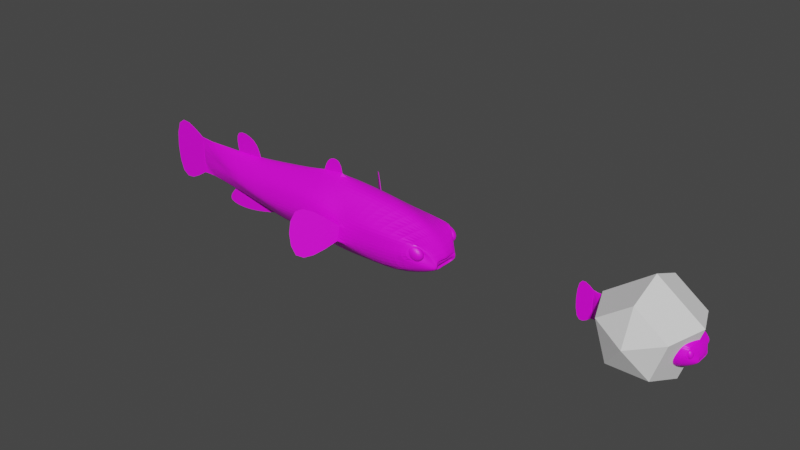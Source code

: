 # Source: Puff.blend  (saved by Blender 2.91.10; exported with 4.5.12 LTS)
import bpy
from mathutils import Matrix  # noqa: F401  (used for matrix-valued properties, if any)

bpy.ops.wm.read_factory_settings(use_empty=True)
scene = bpy.context.scene
scene.name = 'Scene'

# ---- collections
col_collection = bpy.data.collections.new('Collection'); scene.collection.children.link(col_collection)

# ---- images (referenced by path relative to the original .blend; pixels are not part of the script)
import os
ASSET_DIR = os.environ.get("B2B_ASSET_DIR", "")  # directory of the original .blend (textures are referenced by path, not embedded)
HERE = os.path.dirname(os.path.abspath(__file__))  # packed textures are extracted next to this script under _unpacked/

def load_image(name, relpath, width, height, colorspace="sRGB"):
    """Load a texture the original file referenced (path relative to the .blend, or extracted next to this script)."""
    p = next((c for c in (os.path.join(HERE, relpath), os.path.join(ASSET_DIR, relpath)) if relpath and os.path.exists(c)), "")
    if p:
        img = bpy.data.images.load(p, check_existing=True)
        img.name = name
    else:  # same state as the original file: an image datablock whose file is absent (Cycles renders it pink)
        img = bpy.data.images.new(name, width, height)
        img.source = "FILE"
        img.filepath = "//" + (relpath or name)
    img.colorspace_settings.name = colorspace
    return img
img_pufferfishtexture_png = load_image('pufferFishTexture.png', 'pufferFishTexture.png', 1024, 1024, 'sRGB')

# ---- materials (node trees are filled in below, after node groups)
mat_material = bpy.data.materials.new('Material')
mat_material.use_transparent_shadow = False

# ---- material node trees
mat_material.use_nodes = True; mat_material.node_tree.nodes.clear()
_N = mat_material.node_tree.nodes; _L = mat_material.node_tree.links
n0 = _N.new('ShaderNodeBsdfPrincipled'); n0.name = 'Principled BSDF'; n0.location = (10, 300)
n0.distribution = 'GGX'
n0.subsurface_method = 'BURLEY'
n0.inputs[3].default_value = 1.45
n0.inputs[27].default_value = (0.0, 0.0, 0.0, 1.0)
n0.inputs[28].default_value = 1.0
n1 = _N.new('ShaderNodeOutputMaterial'); n1.name = 'Material Output'; n1.location = (300, 300)
n2 = _N.new('ShaderNodeTexImage'); n2.name = 'Image Texture'; n2.location = (-280, 280)
n2.image = img_pufferfishtexture_png
_L.new(n0.outputs[0], n1.inputs[0])
_L.new(n2.outputs[0], n0.inputs[0])
n1.is_active_output = True

# ---- world
world_world = bpy.data.worlds.new('World'); scene.world = world_world
world_world.use_nodes = True; world_world.node_tree.nodes.clear()
_N = world_world.node_tree.nodes; _L = world_world.node_tree.links
n0 = _N.new('ShaderNodeOutputWorld'); n0.name = 'World Output'; n0.location = (300, 300)
n1 = _N.new('ShaderNodeBackground'); n1.name = 'Background'; n1.location = (10, 300)
n1.inputs[0].default_value = (0.05088, 0.05088, 0.05088, 1.0)
_L.new(n1.outputs[0], n0.inputs[0])
n0.is_active_output = True
world_world.color = (0.05088, 0.05088, 0.05088)
world_world.use_sun_shadow = False
world_world.sun_shadow_jitter_overblur = 0.0

# ---- meshes
me_cube_001 = bpy.data.meshes.new('Cube.001')
me_cube_001.from_pydata([(-2.865, -0.2875, -0.2501), (-2.865, -0.2751, 0.08154), (2.721, -0.2921, -0.3775), (2.708, -0.2389, -0.4147), (2.033, -0.6717, -0.4106), (1.765, -0.4986, -0.7163), (2.631, -0.2877, -0.33), (2.627, -0.2731, -0.1638), (2.553, -0.2354, -0.4028), (-3.83, -0.07969, -0.1469), (-3.83, -0.07971, 0.1459), (-1.615, -0.425, 0.24), (-1.178, -0.361, -0.5431), (-0.6796, -0.3564, -0.5143), (-0.4239, -0.5015, 0.365), (0.01299, -0.4264, -0.5451), (0.1154, -0.5174, 0.3138), (0.436, -0.4543, -0.5809), (0.5214, -0.5205, 0.2243), (-0.3617, 0.006453, 1.02), (-0.05887, 0.006575, 1.047), (-2.865, -0.3378, -0.1559), (-2.865, -0.3313, -0.0109), (2.65, -0.2796, -0.216), (2.657, -0.2853, -0.2717), (-3.596, -0.09623, -0.05833), (-3.596, -0.09623, 0.04277), (-1.623, -0.4813, -0.02719), (-1.623, -0.499, -0.304), (-0.4347, -0.5833, 0.1572), (-0.4694, -0.6259, -0.1748), (0.09862, -0.62, 0.1087), (0.06414, -0.668, -0.2305), (0.5103, -0.6475, -0.004367), (0.4734, -0.6845, -0.3304), (-0.2493, -1.329, 0.761), (-0.2029, -1.414, -0.9921), (2.299, -0.5033, 0.1282), (1.148, -0.6391, 0.2545), (2.461, -0.4433, -0.02523), (1.108, -0.6346, -0.01283), (1.11, -0.6454, -0.2788), (2.461, -0.445, -0.05518), (2.459, -0.4459, -0.06057), (2.221, -0.587, -0.04348), (2.261, -0.547, 0.04456), (2.402, -0.5807, 0.2752), (2.692, -0.2751, -0.2682), (2.695, -0.2802, -0.3372), (2.689, -0.285, -0.3588), (2.236, -0.7343, -0.1475), (2.324, -0.6476, 0.07572), (-3.1, -0.05724, -0.5007), (2.447, -0.1672, 0.2238), (1.549, -0.2285, 0.5161), (2.021, -0.1165, -0.7553), (-2.968, -0.06016, 0.3787), (2.744, -0.07531, -0.2664), (2.695, -0.07878, -0.4216), (2.643, -0.0789, -0.316), (2.605, -0.0744, -0.2115), (2.543, -0.07432, -0.4166), (-4.208, -0.02134, -0.4013), (-4.208, -0.02134, 0.4013), (-1.68, -0.1881, -0.7005), (-2.144, -0.1652, 0.39), (-0.4167, -0.2275, 0.5905), (-0.9083, -0.2098, -0.7189), (-0.002417, -0.2573, 0.6135), (0.13, -0.2186, -0.8355), (0.5165, -0.2463, 0.6489), (0.7753, -0.1938, -0.8787), (2.638, -0.07755, -0.2803), (2.624, -0.07601, -0.2455), (2.297, -0.401, 0.08291), (2.334, -0.348, -0.04248), (2.346, -0.3884, -0.154), (2.404, -0.4293, 0.09017), (2.484, -0.3941, -0.03357), (2.456, -0.4254, -0.1457), (2.438, -0.5063, 0.1017), (2.538, -0.5097, -0.01799), (2.495, -0.507, -0.1416), (2.381, -0.5799, 0.1067), (2.461, -0.611, -0.01329), (2.444, -0.5793, -0.1488), (2.345, -0.4957, -0.2023), (2.263, -0.6106, 0.1037), (2.295, -0.6451, -0.02165), (2.332, -0.6026, -0.156), (2.262, -0.5133, 0.1456), (2.151, -0.5882, 0.09938), (2.133, -0.61, -0.02792), (2.216, -0.5721, -0.1604), (2.115, -0.5216, 0.09486), (2.078, -0.5169, -0.03108), (2.171, -0.4999, -0.1618), (2.177, -0.442, 0.08736), (2.165, -0.4039, -0.04063), (2.227, -0.4214, -0.1578), (-2.865, 0.2875, -0.2501), (-2.865, 0.2751, 0.08154), (2.721, 0.2921, -0.3775), (2.708, 0.2389, -0.4147), (-3.187, -1.895e-10, -0.5138), (-3.006, -4.087e-10, 0.4111), (2.762, 0.0, -0.2582), (1.718, 0.0, 0.5605), (2.688, -2.464e-10, -0.4108), (2.462, 0.0, 0.1956), (2.033, 0.6717, -0.4106), (1.765, 0.4986, -0.7163), (2.019, -9.112e-09, -0.801), (2.647, -5.941e-11, -0.3038), (2.631, 0.2877, -0.33), (2.537, -1.176e-09, -0.4054), (2.595, -6.979e-12, -0.2246), (2.627, 0.2731, -0.1638), (2.553, 0.2354, -0.4028), (-4.208, 0.0, -0.427), (-3.83, 0.07969, -0.1469), (-3.83, 0.07971, 0.1459), (-4.208, 0.0, 0.427), (-5.101, 0.0, -1.018), (-5.101, 0.0, 1.018), (-1.615, 0.425, 0.24), (-1.178, 0.361, -0.5431), (-1.877, -5.611e-08, -0.7144), (-2.341, -2.116e-09, 0.4446), (-3.552, 0.0, -0.9007), (-2.784, -1.829e-09, -0.9527), (-3.096, -6.38e-11, 0.9656), (-2.455, -1.081e-09, 0.8338), (-0.6796, 0.3564, -0.5143), (-0.4661, -8.891e-11, 0.7219), (-0.4239, 0.5015, 0.365), (-0.9327, -3.699e-08, -0.8243), (0.01299, 0.4264, -0.5451), (0.01478, 1.322e-09, 0.771), (0.1154, 0.5174, 0.3138), (0.1335, -9.372e-09, -0.8664), (0.436, 0.4543, -0.5809), (0.5472, 2.31e-09, 0.6622), (0.5214, 0.5205, 0.2243), (0.8511, -8.252e-09, -0.83), (-2.865, 0.3378, -0.1559), (-2.865, 0.3313, -0.0109), (2.612, -1.983e-11, -0.2507), (2.629, -3.773e-11, -0.277), (2.65, 0.2796, -0.216), (2.657, 0.2853, -0.2717), (-3.596, 0.09623, -0.05833), (-3.596, 0.09623, 0.04277), (-1.623, 0.4813, -0.02719), (-1.623, 0.499, -0.304), (-0.4347, 0.5833, 0.1572), (-0.4694, 0.6259, -0.1748), (0.09862, 0.62, 0.1087), (0.06414, 0.668, -0.2305), (0.5103, 0.6475, -0.004367), (0.4734, 0.6845, -0.3304), (-0.2493, 1.329, 0.761), (-0.2029, 1.414, -0.9921), (2.299, 0.5033, 0.1282), (1.148, 0.6391, 0.2545), (2.461, 0.4433, -0.02523), (1.108, 0.6346, -0.01283), (1.11, 0.6454, -0.2788), (2.461, 0.445, -0.05518), (2.459, 0.4459, -0.06057), (2.221, 0.587, -0.04348), (2.261, 0.547, 0.04456), (2.402, 0.5807, 0.2752), (2.692, 0.2751, -0.2682), (2.695, 0.2802, -0.3372), (2.689, 0.285, -0.3588), (2.236, 0.7343, -0.1475), (2.324, 0.6476, 0.07572), (-3.1, 0.05724, -0.5007), (2.447, 0.1672, 0.2238), (1.549, 0.2285, 0.5161), (2.021, 0.1165, -0.7553), (-2.968, 0.06016, 0.3787), (2.744, 0.07531, -0.2664), (2.695, 0.07878, -0.4216), (2.643, 0.0789, -0.316), (2.605, 0.0744, -0.2115), (2.543, 0.07432, -0.4166), (-4.208, 0.02134, -0.4013), (-4.208, 0.02134, 0.4013), (-1.68, 0.1881, -0.7005), (-2.144, 0.1652, 0.39), (-0.4165, 0.2275, 0.592), (-0.9083, 0.2098, -0.7189), (-0.002417, 0.2573, 0.6135), (0.13, 0.2186, -0.8355), (0.5165, 0.2463, 0.6489), (0.7753, 0.1938, -0.8787), (2.638, 0.07755, -0.2803), (2.624, 0.07601, -0.2455), (2.297, 0.401, 0.08291), (2.334, 0.348, -0.04248), (2.346, 0.3884, -0.154), (2.404, 0.4293, 0.09017), (2.484, 0.3941, -0.03357), (2.456, 0.4254, -0.1457), (2.438, 0.5063, 0.1017), (2.538, 0.5097, -0.01799), (2.495, 0.507, -0.1416), (2.381, 0.5799, 0.1067), (2.461, 0.611, -0.01329), (2.444, 0.5793, -0.1488), (2.345, 0.4957, -0.2023), (2.263, 0.6106, 0.1037), (2.295, 0.6451, -0.02165), (2.332, 0.6026, -0.156), (2.262, 0.5133, 0.1456), (2.151, 0.5882, 0.09938), (2.133, 0.61, -0.02792), (2.216, 0.5721, -0.1604), (2.115, 0.5216, 0.09486), (2.078, 0.5169, -0.03108), (2.171, 0.4999, -0.1618), (2.177, 0.442, 0.08736), (2.165, 0.4039, -0.04063), (2.227, 0.4214, -0.1578)], [], [(56, 105, 122, 63), (58, 108, 115, 61), (27, 11, 1, 22), (65, 56, 1, 11), (53, 54, 38, 46), (71, 55, 5, 17), (49, 2, 6, 24), (22, 1, 10, 26), (57, 106, 109, 53), (3, 2, 4, 5), (58, 3, 5, 55), (73, 60, 7, 23), (61, 59, 6, 8), (2, 3, 8, 6), (57, 47, 7, 60), (62, 63, 122, 119), (52, 0, 9, 62), (52, 64, 12, 0), (66, 65, 11, 14), (29, 14, 11, 27), (31, 16, 14, 29), (68, 66, 14, 16), (64, 67, 13, 12), (70, 68, 16, 18), (33, 18, 16, 31), (67, 69, 15, 13), (40, 38, 18, 33), (54, 70, 18, 38), (69, 71, 17, 15), (134, 138, 20, 19), (5, 41, 34, 17), (41, 40, 33, 34), (17, 34, 32, 15), (34, 33, 31, 32), (15, 32, 30, 13), (32, 31, 29, 30), (13, 30, 28, 12), (30, 29, 27, 28), (59, 72, 24, 6), (72, 73, 23, 24), (2, 49, 50, 4), (0, 21, 25, 9), (21, 22, 26, 25), (47, 48, 23, 7), (48, 49, 24, 23), (4, 50, 41, 5), (12, 28, 21, 0), (28, 27, 22, 21), (33, 34, 36, 35), (43, 42, 45, 44), (37, 45, 42, 39), (46, 38, 40, 51), (41, 50, 51, 40), (37, 39, 47, 46), (39, 42, 48, 47), (42, 43, 49, 48), (43, 44, 50, 49), (44, 45, 51, 50), (45, 37, 46, 51), (148, 147, 73, 72), (113, 148, 72, 59), (140, 144, 71, 69), (107, 142, 70, 54), (136, 140, 69, 67), (142, 138, 68, 70), (127, 136, 67, 64), (138, 134, 66, 68), (134, 128, 65, 66), (104, 127, 64, 52), (104, 52, 62, 119), (9, 25, 26, 10, 63, 62), (106, 57, 60, 116), (115, 113, 59, 61), (147, 116, 60, 73), (108, 58, 55, 112), (47, 57, 53, 46), (144, 112, 55, 71), (109, 107, 54, 53), (128, 105, 56, 65), (3, 58, 61, 8), (1, 56, 63, 10), (86, 76, 79), (75, 74, 77, 78), (76, 75, 78, 79), (74, 90, 77), (86, 79, 82), (78, 77, 80, 81), (79, 78, 81, 82), (77, 90, 80), (86, 82, 85), (81, 80, 83, 84), (82, 81, 84, 85), (80, 90, 83), (86, 85, 89), (84, 83, 87, 88), (85, 84, 88, 89), (83, 90, 87), (86, 89, 93), (88, 87, 91, 92), (89, 88, 92, 93), (87, 90, 91), (91, 90, 94), (86, 93, 96), (92, 91, 94, 95), (93, 92, 95, 96), (96, 95, 98, 99), (94, 90, 97), (86, 96, 99), (95, 94, 97, 98), (99, 98, 75, 76), (97, 90, 74), (86, 99, 76), (98, 97, 74, 75), (182, 189, 122, 105), (184, 187, 115, 108), (153, 146, 101, 125), (191, 125, 101, 182), (179, 172, 164, 180), (197, 141, 111, 181), (175, 150, 114, 102), (146, 152, 121, 101), (183, 179, 109, 106), (103, 111, 110, 102), (184, 181, 111, 103), (199, 149, 117, 186), (187, 118, 114, 185), (102, 114, 118, 103), (183, 186, 117, 173), (188, 119, 122, 189), (178, 188, 120, 100), (119, 123, 124, 122), (178, 100, 126, 190), (192, 135, 125, 191), (155, 153, 125, 135), (127, 130, 129, 104), (105, 131, 132, 128), (157, 155, 135, 139), (194, 139, 135, 192), (190, 126, 133, 193), (196, 143, 139, 194), (159, 157, 139, 143), (193, 133, 137, 195), (166, 159, 143, 164), (180, 164, 143, 196), (195, 137, 141, 197), (111, 141, 160, 167), (167, 160, 159, 166), (141, 137, 158, 160), (160, 158, 157, 159), (137, 133, 156, 158), (158, 156, 155, 157), (133, 126, 154, 156), (156, 154, 153, 155), (185, 114, 150, 198), (198, 150, 149, 199), (102, 110, 176, 175), (100, 120, 151, 145), (145, 151, 152, 146), (173, 117, 149, 174), (174, 149, 150, 175), (110, 111, 167, 176), (126, 100, 145, 154), (154, 145, 146, 153), (159, 161, 162, 160), (169, 170, 171, 168), (163, 165, 168, 171), (172, 177, 166, 164), (167, 166, 177, 176), (163, 172, 173, 165), (165, 173, 174, 168), (168, 174, 175, 169), (169, 175, 176, 170), (170, 176, 177, 171), (171, 177, 172, 163), (148, 198, 199, 147), (113, 185, 198, 148), (140, 195, 197, 144), (107, 180, 196, 142), (136, 193, 195, 140), (142, 196, 194, 138), (127, 190, 193, 136), (138, 194, 192, 134), (134, 192, 191, 128), (104, 178, 190, 127), (104, 119, 188, 178), (120, 188, 189, 121, 152, 151), (106, 116, 186, 183), (115, 187, 185, 113), (147, 199, 186, 116), (108, 112, 181, 184), (173, 172, 179, 183), (144, 197, 181, 112), (109, 179, 180, 107), (128, 191, 182, 105), (103, 118, 187, 184), (101, 121, 189, 182), (212, 205, 202), (201, 204, 203, 200), (202, 205, 204, 201), (200, 203, 216), (212, 208, 205), (204, 207, 206, 203), (205, 208, 207, 204), (203, 206, 216), (212, 211, 208), (207, 210, 209, 206), (208, 211, 210, 207), (206, 209, 216), (212, 215, 211), (210, 214, 213, 209), (211, 215, 214, 210), (209, 213, 216), (212, 219, 215), (214, 218, 217, 213), (215, 219, 218, 214), (213, 217, 216), (217, 220, 216), (212, 222, 219), (218, 221, 220, 217), (219, 222, 221, 218), (222, 225, 224, 221), (220, 223, 216), (212, 225, 222), (221, 224, 223, 220), (225, 202, 201, 224), (223, 200, 216), (212, 202, 225), (224, 201, 200, 223)])
_uv = me_cube_001.uv_layers.new(name='UVMap')
_uv.uv.foreach_set('vector', [0.576, 0.158, 0.5752, 0.1518, 0.5756, 0.006122, 0.5761, 0.008322, 0.7268, 0.9295, 0.732, 0.9418, 0.6869, 0.9461, 0.685, 0.9346, 0.6986, 0.3407, 0.655, 0.3425, 0.6068, 0.1761, 0.6354, 0.1772, 0.5904, 0.27, 0.576, 0.158, 0.6068, 0.1761, 0.655, 0.3425, 0.5881, 0.8525, 0.5888, 0.7532, 0.6778, 0.7036, 0.627, 0.8326, 0.8923, 0.3438, 0.8994, 0.4997, 0.8509, 0.4671, 0.844, 0.3, 0.6933, 0.9034, 0.7008, 0.9027, 0.6716, 0.9094, 0.6559, 0.9071, 0.6354, 0.1772, 0.6068, 0.1761, 0.6202, 0.05225, 0.6668, 0.08036, 0.5816, 0.9101, 0.5792, 0.9147, 0.5796, 0.8643, 0.5881, 0.8525, 0.7117, 0.9092, 0.7008, 0.9027, 0.7484, 0.8216, 0.8036, 0.8045, 0.7268, 0.9295, 0.7117, 0.9092, 0.8036, 0.8045, 0.8142, 0.8702, 0.6156, 0.9234, 0.6039, 0.9209, 0.6253, 0.9101, 0.6334, 0.908, 0.685, 0.9346, 0.6391, 0.9278, 0.6716, 0.9094, 0.6817, 0.9194, 0.7008, 0.9027, 0.7117, 0.9092, 0.6817, 0.9194, 0.6716, 0.9094, 0.5816, 0.9101, 0.6582, 0.9004, 0.6253, 0.9101, 0.6039, 0.9209, 0.7082, 0.006654, 0.5761, 0.008322, 0.5756, 0.006122, 0.7165, 0.004105, 0.7723, 0.1365, 0.7209, 0.1748, 0.6749, 0.05053, 0.7082, 0.006654, 0.7723, 0.1365, 0.8094, 0.3228, 0.788, 0.3928, 0.7209, 0.1748, 0.6143, 0.4985, 0.5904, 0.27, 0.655, 0.3425, 0.6612, 0.4993, 0.6905, 0.4983, 0.6612, 0.4993, 0.655, 0.3425, 0.6986, 0.3407, 0.6968, 0.5683, 0.6668, 0.5699, 0.6612, 0.4993, 0.6905, 0.4983, 0.6143, 0.5538, 0.6143, 0.4985, 0.6612, 0.4993, 0.6668, 0.5699, 0.8961, 0.03128, 0.8894, 0.1299, 0.8548, 0.1568, 0.8622, 0.09317, 0.6096, 0.6223, 0.6143, 0.5538, 0.6668, 0.5699, 0.6765, 0.6236, 0.7105, 0.6223, 0.6765, 0.6236, 0.6668, 0.5699, 0.6968, 0.5683, 0.8894, 0.1299, 0.8899, 0.2634, 0.8457, 0.2456, 0.8548, 0.1568, 0.7106, 0.699, 0.6778, 0.7036, 0.6765, 0.6236, 0.7105, 0.6223, 0.5888, 0.7532, 0.6096, 0.6223, 0.6765, 0.6236, 0.6778, 0.7036, 0.8899, 0.2634, 0.8923, 0.3438, 0.844, 0.3, 0.8457, 0.2456, 0.0238, 0.1385, 0.02256, 0.0775, 0.05823, 0.08252, 0.05951, 0.1209, 0.8036, 0.8045, 0.7442, 0.7016, 0.7525, 0.6185, 0.7983, 0.6139, 0.7442, 0.7016, 0.7106, 0.699, 0.7105, 0.6223, 0.7525, 0.6185, 0.7983, 0.6139, 0.7525, 0.6185, 0.742, 0.5647, 0.7951, 0.5556, 0.7525, 0.6185, 0.7105, 0.6223, 0.6968, 0.5683, 0.742, 0.5647, 0.7951, 0.5556, 0.742, 0.5647, 0.735, 0.4935, 0.7911, 0.4606, 0.742, 0.5647, 0.6968, 0.5683, 0.6905, 0.4983, 0.735, 0.4935, 0.7911, 0.4606, 0.735, 0.4935, 0.7446, 0.3392, 0.788, 0.3928, 0.735, 0.4935, 0.6905, 0.4983, 0.6986, 0.3407, 0.7446, 0.3392, 0.6391, 0.9278, 0.6277, 0.9257, 0.6559, 0.9071, 0.6716, 0.9094, 0.6277, 0.9257, 0.6156, 0.9234, 0.6334, 0.908, 0.6559, 0.9071, 0.7008, 0.9027, 0.6933, 0.9034, 0.7033, 0.8253, 0.7484, 0.8216, 0.7209, 0.1748, 0.6887, 0.1769, 0.6849, 0.07999, 0.6749, 0.05053, 0.6887, 0.1769, 0.6354, 0.1772, 0.6668, 0.08036, 0.6849, 0.07999, 0.6582, 0.9004, 0.6858, 0.9021, 0.6334, 0.908, 0.6253, 0.9101, 0.6858, 0.9021, 0.6933, 0.9034, 0.6559, 0.9071, 0.6334, 0.908, 0.7484, 0.8216, 0.7033, 0.8253, 0.7442, 0.7016, 0.8036, 0.8045, 0.788, 0.3928, 0.7446, 0.3392, 0.6887, 0.1769, 0.7209, 0.1748, 0.7446, 0.3392, 0.6986, 0.3407, 0.6354, 0.1772, 0.6887, 0.1769, 0.009356, 0.129, 0.0153, 0.08776, 0.1396, 0.002201, 0.1396, 0.2239, 0.6445, 0.856, 0.6427, 0.856, 0.6649, 0.8338, 0.6799, 0.8323, 0.6493, 0.8357, 0.6649, 0.8338, 0.6427, 0.856, 0.6376, 0.8551, 0.627, 0.8326, 0.6778, 0.7036, 0.7106, 0.699, 0.667, 0.8246, 0.7442, 0.7016, 0.7033, 0.8253, 0.667, 0.8246, 0.7106, 0.699, 0.6493, 0.8357, 0.6376, 0.8551, 0.6582, 0.9004, 0.627, 0.8326, 0.6376, 0.8551, 0.6427, 0.856, 0.6858, 0.9021, 0.6582, 0.9004, 0.6427, 0.856, 0.6445, 0.856, 0.6933, 0.9034, 0.6858, 0.9021, 0.6445, 0.856, 0.6799, 0.8323, 0.7033, 0.8253, 0.6933, 0.9034, 0.6799, 0.8323, 0.6649, 0.8338, 0.667, 0.8246, 0.7033, 0.8253, 0.6649, 0.8338, 0.6493, 0.8357, 0.627, 0.8326, 0.667, 0.8246, 0.6206, 0.933, 0.6106, 0.9302, 0.6156, 0.9234, 0.6277, 0.9257, 0.6308, 0.9357, 0.6206, 0.933, 0.6277, 0.9257, 0.6391, 0.9278, 0.9178, 0.2642, 0.9167, 0.3539, 0.8923, 0.3438, 0.8899, 0.2634, 0.5737, 0.7762, 0.5777, 0.6282, 0.6096, 0.6223, 0.5888, 0.7532, 0.9195, 0.1281, 0.9178, 0.2642, 0.8899, 0.2634, 0.8894, 0.1299, 0.5777, 0.6282, 0.5738, 0.5552, 0.6143, 0.5538, 0.6096, 0.6223, 0.921, 0.00655, 0.9195, 0.1281, 0.8894, 0.1299, 0.8961, 0.03128, 0.5738, 0.5552, 0.5798, 0.4901, 0.6143, 0.4985, 0.6143, 0.5538, 0.5798, 0.4901, 0.5793, 0.2413, 0.5904, 0.27, 0.6143, 0.4985, 0.777, 0.1233, 0.8265, 0.2912, 0.8094, 0.3228, 0.7723, 0.1365, 0.777, 0.1233, 0.7723, 0.1365, 0.7082, 0.006654, 0.7165, 0.004105, 0.6749, 0.05053, 0.6849, 0.07999, 0.6668, 0.08036, 0.6202, 0.05225, 0.5761, 0.008322, 0.7082, 0.006654, 0.5792, 0.9147, 0.5816, 0.9101, 0.6039, 0.9209, 0.6018, 0.9275, 0.6869, 0.9461, 0.6308, 0.9357, 0.6391, 0.9278, 0.685, 0.9346, 0.6106, 0.9302, 0.6018, 0.9275, 0.6039, 0.9209, 0.6156, 0.9234, 0.732, 0.9418, 0.7268, 0.9295, 0.8142, 0.8702, 0.8265, 0.8833, 0.6582, 0.9004, 0.5816, 0.9101, 0.5881, 0.8525, 0.627, 0.8326, 0.9167, 0.3539, 0.915, 0.4996, 0.8994, 0.4997, 0.8923, 0.3438, 0.5796, 0.8643, 0.5737, 0.7762, 0.5888, 0.7532, 0.5881, 0.8525, 0.5793, 0.2413, 0.5752, 0.1518, 0.576, 0.158, 0.5904, 0.27, 0.7117, 0.9092, 0.7268, 0.9295, 0.685, 0.9346, 0.6817, 0.9194, 0.6068, 0.1761, 0.576, 0.158, 0.5761, 0.008322, 0.6202, 0.05225, 0.2113, 0.7, 0.2295, 0.7729, 0.193, 0.7729, 0.2295, 0.8459, 0.2295, 0.9189, 0.193, 0.9189, 0.193, 0.8459, 0.2295, 0.7729, 0.2295, 0.8459, 0.193, 0.8459, 0.193, 0.7729, 0.2295, 0.9189, 0.2113, 0.9919, 0.193, 0.9189, 0.1748, 0.7, 0.193, 0.7729, 0.1565, 0.7729, 0.193, 0.8459, 0.193, 0.9189, 0.1565, 0.9189, 0.1565, 0.8459, 0.193, 0.7729, 0.193, 0.8459, 0.1565, 0.8459, 0.1565, 0.7729, 0.193, 0.9189, 0.1748, 0.9919, 0.1565, 0.9189, 0.1383, 0.7, 0.1565, 0.7729, 0.1201, 0.7729, 0.1565, 0.8459, 0.1565, 0.9189, 0.1201, 0.9189, 0.1201, 0.8459, 0.1565, 0.7729, 0.1565, 0.8459, 0.1201, 0.8459, 0.1201, 0.7729, 0.1565, 0.9189, 0.1383, 0.9919, 0.1201, 0.9189, 0.1018, 0.7, 0.1201, 0.7729, 0.08357, 0.7729, 0.1201, 0.8459, 0.1201, 0.9189, 0.08357, 0.9189, 0.08357, 0.8459, 0.1201, 0.7729, 0.1201, 0.8459, 0.08357, 0.8459, 0.08357, 0.7729, 0.1201, 0.9189, 0.1018, 0.9919, 0.08357, 0.9189, 0.06533, 0.7, 0.08357, 0.7729, 0.04709, 0.7729, 0.08357, 0.8459, 0.08357, 0.9189, 0.04709, 0.9189, 0.04709, 0.8459, 0.08357, 0.7729, 0.08357, 0.8459, 0.04709, 0.8459, 0.04709, 0.7729, 0.08357, 0.9189, 0.06533, 0.9919, 0.04709, 0.9189, 0.04709, 0.9189, 0.02885, 0.9919, 0.0106, 0.9189, 0.02885, 0.7, 0.04709, 0.7729, 0.0106, 0.7729, 0.04709, 0.8459, 0.04709, 0.9189, 0.0106, 0.9189, 0.0106, 0.8459, 0.04709, 0.7729, 0.04709, 0.8459, 0.0106, 0.8459, 0.0106, 0.7729, 0.3025, 0.7729, 0.3025, 0.8459, 0.266, 0.8459, 0.266, 0.7729, 0.3025, 0.9189, 0.2842, 0.9919, 0.266, 0.9189, 0.2842, 0.7, 0.3025, 0.7729, 0.266, 0.7729, 0.3025, 0.8459, 0.3025, 0.9189, 0.266, 0.9189, 0.266, 0.8459, 0.266, 0.7729, 0.266, 0.8459, 0.2295, 0.8459, 0.2295, 0.7729, 0.266, 0.9189, 0.2478, 0.9919, 0.2295, 0.9189, 0.2478, 0.7, 0.266, 0.7729, 0.2295, 0.7729, 0.266, 0.8459, 0.266, 0.9189, 0.2295, 0.9189, 0.2295, 0.8459, 0.5652, 0.1539, 0.5648, 0.004156, 0.5653, 0.00193, 0.566, 0.1477, 0.4144, 0.9254, 0.4563, 0.9306, 0.4544, 0.9421, 0.4093, 0.9377, 0.4427, 0.3366, 0.5058, 0.1732, 0.5343, 0.172, 0.4862, 0.3384, 0.5509, 0.2659, 0.4862, 0.3384, 0.5343, 0.172, 0.5652, 0.1539, 0.5531, 0.8485, 0.5143, 0.8285, 0.4635, 0.6996, 0.5525, 0.7492, 0.9414, 0.3444, 0.9908, 0.3018, 0.9798, 0.4687, 0.9305, 0.5001, 0.448, 0.8993, 0.4854, 0.9031, 0.4697, 0.9054, 0.4405, 0.8986, 0.5058, 0.1732, 0.4742, 0.0763, 0.5207, 0.04816, 0.5343, 0.172, 0.5596, 0.9061, 0.5531, 0.8485, 0.5617, 0.8603, 0.5621, 0.9106, 0.4296, 0.9052, 0.3377, 0.8005, 0.3929, 0.8175, 0.4405, 0.8986, 0.4144, 0.9254, 0.3271, 0.8661, 0.3377, 0.8005, 0.4296, 0.9052, 0.5256, 0.9194, 0.5079, 0.904, 0.5159, 0.906, 0.5374, 0.9169, 0.4563, 0.9306, 0.4596, 0.9153, 0.4697, 0.9054, 0.5021, 0.9237, 0.4405, 0.8986, 0.4697, 0.9054, 0.4596, 0.9153, 0.4296, 0.9052, 0.5596, 0.9061, 0.5374, 0.9169, 0.5159, 0.906, 0.4831, 0.8964, 0.4327, 0.002722, 0.4244, 0.0001987, 0.5653, 0.00193, 0.5648, 0.004156, 0.3689, 0.1326, 0.4327, 0.002722, 0.466, 0.04652, 0.4202, 0.1708, 0.01425, 0.0842, 0.1271, 0.009583, 0.1271, 0.2667, 0.01425, 0.192, 0.3689, 0.1326, 0.4202, 0.1708, 0.3533, 0.3888, 0.3319, 0.3189, 0.5272, 0.4945, 0.4802, 0.4952, 0.4862, 0.3384, 0.5509, 0.2659, 0.4508, 0.4942, 0.4427, 0.3366, 0.4862, 0.3384, 0.4802, 0.4952, 0.01739, 0.02787, 0.06519, 0.1362, 0.07402, 0.2329, 0.0185, 0.1952, 0.01915, 0.06922, 0.08999, 0.06552, 0.06469, 0.1442, 0.01428, 0.1532, 0.4446, 0.5642, 0.4508, 0.4942, 0.4802, 0.4952, 0.4746, 0.5658, 0.5271, 0.5498, 0.4746, 0.5658, 0.4802, 0.4952, 0.5272, 0.4945, 0.9453, 0.03189, 0.9777, 0.09459, 0.9835, 0.1584, 0.9495, 0.1307, 0.5317, 0.6183, 0.4649, 0.6196, 0.4746, 0.5658, 0.5271, 0.5498, 0.4308, 0.6182, 0.4446, 0.5642, 0.4746, 0.5658, 0.4649, 0.6196, 0.9495, 0.1307, 0.9835, 0.1584, 0.9904, 0.2473, 0.9458, 0.2641, 0.4307, 0.695, 0.4308, 0.6182, 0.4649, 0.6196, 0.4635, 0.6996, 0.5525, 0.7492, 0.4635, 0.6996, 0.4649, 0.6196, 0.5317, 0.6183, 0.9458, 0.2641, 0.9904, 0.2473, 0.9908, 0.3018, 0.9414, 0.3444, 0.3377, 0.8005, 0.3431, 0.6098, 0.3888, 0.6145, 0.3972, 0.6976, 0.3972, 0.6976, 0.3888, 0.6145, 0.4308, 0.6182, 0.4307, 0.695, 0.3431, 0.6098, 0.3463, 0.5516, 0.3994, 0.5607, 0.3888, 0.6145, 0.3888, 0.6145, 0.3994, 0.5607, 0.4446, 0.5642, 0.4308, 0.6182, 0.3463, 0.5516, 0.3503, 0.4566, 0.4063, 0.4894, 0.3994, 0.5607, 0.3994, 0.5607, 0.4063, 0.4894, 0.4508, 0.4942, 0.4446, 0.5642, 0.3503, 0.4566, 0.3533, 0.3888, 0.3967, 0.3352, 0.4063, 0.4894, 0.4063, 0.4894, 0.3967, 0.3352, 0.4427, 0.3366, 0.4508, 0.4942, 0.5021, 0.9237, 0.4697, 0.9054, 0.4854, 0.9031, 0.5136, 0.9217, 0.5136, 0.9217, 0.4854, 0.9031, 0.5079, 0.904, 0.5256, 0.9194, 0.4405, 0.8986, 0.3929, 0.8175, 0.438, 0.8212, 0.448, 0.8993, 0.4202, 0.1708, 0.466, 0.04652, 0.4561, 0.07595, 0.4524, 0.1729, 0.4524, 0.1729, 0.4561, 0.07595, 0.4742, 0.0763, 0.5058, 0.1732, 0.4831, 0.8964, 0.5159, 0.906, 0.5079, 0.904, 0.4555, 0.898, 0.4555, 0.898, 0.5079, 0.904, 0.4854, 0.9031, 0.448, 0.8993, 0.3929, 0.8175, 0.3377, 0.8005, 0.3972, 0.6976, 0.438, 0.8212, 0.3533, 0.3888, 0.4202, 0.1708, 0.4524, 0.1729, 0.3967, 0.3352, 0.3967, 0.3352, 0.4524, 0.1729, 0.5058, 0.1732, 0.4427, 0.3366, 0.006863, 0.1085, 0.1371, 0.01359, 0.1371, 0.2353, 0.0128, 0.1498, 0.4968, 0.8519, 0.4614, 0.8283, 0.4763, 0.8298, 0.4985, 0.852, 0.492, 0.8317, 0.5037, 0.851, 0.4985, 0.852, 0.4763, 0.8298, 0.5143, 0.8285, 0.4743, 0.8206, 0.4307, 0.695, 0.4635, 0.6996, 0.3972, 0.6976, 0.4307, 0.695, 0.4743, 0.8206, 0.438, 0.8212, 0.492, 0.8317, 0.5143, 0.8285, 0.4831, 0.8964, 0.5037, 0.851, 0.5037, 0.851, 0.4831, 0.8964, 0.4555, 0.898, 0.4985, 0.852, 0.4985, 0.852, 0.4555, 0.898, 0.448, 0.8993, 0.4968, 0.8519, 0.4968, 0.8519, 0.448, 0.8993, 0.438, 0.8212, 0.4614, 0.8283, 0.4614, 0.8283, 0.438, 0.8212, 0.4743, 0.8206, 0.4763, 0.8298, 0.4763, 0.8298, 0.4743, 0.8206, 0.5143, 0.8285, 0.492, 0.8317, 0.5207, 0.9289, 0.5136, 0.9217, 0.5256, 0.9194, 0.5306, 0.9261, 0.5105, 0.9317, 0.5021, 0.9237, 0.5136, 0.9217, 0.5207, 0.9289, 0.9178, 0.2642, 0.9458, 0.2641, 0.9414, 0.3444, 0.9167, 0.3539, 0.5676, 0.7722, 0.5525, 0.7492, 0.5317, 0.6183, 0.5637, 0.6241, 0.9195, 0.1281, 0.9495, 0.1307, 0.9458, 0.2641, 0.9178, 0.2642, 0.5637, 0.6241, 0.5317, 0.6183, 0.5271, 0.5498, 0.5676, 0.5512, 0.921, 0.00655, 0.9453, 0.03189, 0.9495, 0.1307, 0.9195, 0.1281, 0.5676, 0.5512, 0.5271, 0.5498, 0.5272, 0.4945, 0.5616, 0.486, 0.5616, 0.486, 0.5272, 0.4945, 0.5509, 0.2659, 0.5619, 0.2372, 0.3642, 0.1194, 0.3689, 0.1326, 0.3319, 0.3189, 0.3148, 0.2873, 0.3642, 0.1194, 0.4244, 0.0001987, 0.4327, 0.002722, 0.3689, 0.1326, 0.466, 0.04652, 0.4327, 0.002722, 0.5648, 0.004156, 0.5207, 0.04816, 0.4742, 0.0763, 0.4561, 0.07595, 0.5621, 0.9106, 0.5394, 0.9234, 0.5374, 0.9169, 0.5596, 0.9061, 0.4544, 0.9421, 0.4563, 0.9306, 0.5021, 0.9237, 0.5105, 0.9317, 0.5306, 0.9261, 0.5256, 0.9194, 0.5374, 0.9169, 0.5394, 0.9234, 0.4093, 0.9377, 0.3148, 0.8792, 0.3271, 0.8661, 0.4144, 0.9254, 0.4831, 0.8964, 0.5143, 0.8285, 0.5531, 0.8485, 0.5596, 0.9061, 0.9167, 0.3539, 0.9414, 0.3444, 0.9305, 0.5001, 0.915, 0.4996, 0.5617, 0.8603, 0.5531, 0.8485, 0.5525, 0.7492, 0.5676, 0.7722, 0.5619, 0.2372, 0.5509, 0.2659, 0.5652, 0.1539, 0.566, 0.1477, 0.4296, 0.9052, 0.4596, 0.9153, 0.4563, 0.9306, 0.4144, 0.9254, 0.5343, 0.172, 0.5207, 0.04816, 0.5648, 0.004156, 0.5652, 0.1539, 0.2113, 0.7, 0.193, 0.7729, 0.2295, 0.7729, 0.2295, 0.8459, 0.193, 0.8459, 0.193, 0.9189, 0.2295, 0.9189, 0.2295, 0.7729, 0.193, 0.7729, 0.193, 0.8459, 0.2295, 0.8459, 0.2295, 0.9189, 0.193, 0.9189, 0.2113, 0.9919, 0.1748, 0.7, 0.1565, 0.7729, 0.193, 0.7729, 0.193, 0.8459, 0.1565, 0.8459, 0.1565, 0.9189, 0.193, 0.9189, 0.193, 0.7729, 0.1565, 0.7729, 0.1565, 0.8459, 0.193, 0.8459, 0.193, 0.9189, 0.1565, 0.9189, 0.1748, 0.9919, 0.1383, 0.7, 0.1201, 0.7729, 0.1565, 0.7729, 0.1565, 0.8459, 0.1201, 0.8459, 0.1201, 0.9189, 0.1565, 0.9189, 0.1565, 0.7729, 0.1201, 0.7729, 0.1201, 0.8459, 0.1565, 0.8459, 0.1565, 0.9189, 0.1201, 0.9189, 0.1383, 0.9919, 0.1018, 0.7, 0.08357, 0.7729, 0.1201, 0.7729, 0.1201, 0.8459, 0.08357, 0.8459, 0.08357, 0.9189, 0.1201, 0.9189, 0.1201, 0.7729, 0.08357, 0.7729, 0.08357, 0.8459, 0.1201, 0.8459, 0.1201, 0.9189, 0.08357, 0.9189, 0.1018, 0.9919, 0.06533, 0.7, 0.04709, 0.7729, 0.08357, 0.7729, 0.08357, 0.8459, 0.04709, 0.8459, 0.04709, 0.9189, 0.08357, 0.9189, 0.08357, 0.7729, 0.04709, 0.7729, 0.04709, 0.8459, 0.08357, 0.8459, 0.08357, 0.9189, 0.04709, 0.9189, 0.06533, 0.9919, 0.04709, 0.9189, 0.0106, 0.9189, 0.02885, 0.9919, 0.02885, 0.7, 0.0106, 0.7729, 0.04709, 0.7729, 0.04709, 0.8459, 0.0106, 0.8459, 0.0106, 0.9189, 0.04709, 0.9189, 0.04709, 0.7729, 0.0106, 0.7729, 0.0106, 0.8459, 0.04709, 0.8459, 0.3025, 0.7729, 0.266, 0.7729, 0.266, 0.8459, 0.3025, 0.8459, 0.3025, 0.9189, 0.266, 0.9189, 0.2842, 0.9919, 0.2842, 0.7, 0.266, 0.7729, 0.3025, 0.7729, 0.3025, 0.8459, 0.266, 0.8459, 0.266, 0.9189, 0.3025, 0.9189, 0.266, 0.7729, 0.2295, 0.7729, 0.2295, 0.8459, 0.266, 0.8459, 0.266, 0.9189, 0.2295, 0.9189, 0.2478, 0.9919, 0.2478, 0.7, 0.2295, 0.7729, 0.266, 0.7729, 0.266, 0.8459, 0.2295, 0.8459, 0.2295, 0.9189, 0.266, 0.9189])
me_cube_001.materials.append(mat_material)
me_cube_001.use_remesh_fix_poles = True
me_cube_001.use_remesh_preserve_attributes = False
me_cube_001.use_mirror_vertex_groups = False
me_cube_001.update()
me_sphere = bpy.data.meshes.new('Sphere')
me_sphere.from_pydata([(0.0, 0.7071, 0.7071), (0.0, 1.0, -4.371e-08), (0.0, 0.7071, -0.7071), (0.6725, 0.2185, 0.7071), (0.9511, 0.309, -4.371e-08), (0.6725, 0.2185, -0.7071), (0.4156, -0.5721, 0.7071), (0.5878, -0.809, -4.371e-08), (0.4156, -0.5721, -0.7071), (-5.139e-08, -1.581e-07, 1.0), (-0.4156, -0.5721, 0.7071), (-0.5878, -0.809, -4.371e-08), (-0.4156, -0.5721, -0.7071), (-0.6725, 0.2185, 0.7071), (-0.9511, 0.309, -4.371e-08), (-0.6725, 0.2185, -0.7071), (0.0, -8.742e-08, -1.0)], [], [(2, 1, 4, 5), (0, 9, 3), (16, 2, 5), (1, 0, 3, 4), (3, 9, 6), (16, 5, 8), (4, 3, 6, 7), (5, 4, 7, 8), (8, 7, 11, 12), (6, 9, 10), (16, 8, 12), (7, 6, 10, 11), (12, 11, 14, 15), (10, 9, 13), (16, 12, 15), (11, 10, 13, 14), (15, 14, 1, 2), (13, 9, 0), (16, 15, 2), (14, 13, 0, 1)])
_uv = me_sphere.uv_layers.new(name='UVMap')
_uv.uv.foreach_set('vector', [0.6, 0.25, 0.6, 0.5, 0.4, 0.5, 0.4, 0.25, 0.6, 0.75, 0.5, 1.0, 0.4, 0.75, 0.5, 0.0, 0.6, 0.25, 0.4, 0.25, 0.6, 0.5, 0.6, 0.75, 0.4, 0.75, 0.4, 0.5, 0.4, 0.75, 0.3, 1.0, 0.2, 0.75, 0.3, 0.0, 0.4, 0.25, 0.2, 0.25, 0.4, 0.5, 0.4, 0.75, 0.2, 0.75, 0.2, 0.5, 0.4, 0.25, 0.4, 0.5, 0.2, 0.5, 0.2, 0.25, 0.2, 0.25, 0.2, 0.5, 0.0, 0.5, 2.98e-08, 0.25, 0.2, 0.75, 0.1, 1.0, 2.98e-08, 0.75, 0.1, 0.0, 0.2, 0.25, 2.98e-08, 0.25, 0.2, 0.5, 0.2, 0.75, 2.98e-08, 0.75, 0.0, 0.5, 1.0, 0.25, 1.0, 0.5, 0.8, 0.5, 0.8, 0.25, 1.0, 0.75, 0.9, 1.0, 0.8, 0.75, 0.9, 0.0, 1.0, 0.25, 0.8, 0.25, 1.0, 0.5, 1.0, 0.75, 0.8, 0.75, 0.8, 0.5, 0.8, 0.25, 0.8, 0.5, 0.6, 0.5, 0.6, 0.25, 0.8, 0.75, 0.7, 1.0, 0.6, 0.75, 0.7, 0.0, 0.8, 0.25, 0.6, 0.25, 0.8, 0.5, 0.8, 0.75, 0.6, 0.75, 0.6, 0.5])
me_sphere.use_remesh_fix_poles = True
me_sphere.use_remesh_preserve_attributes = False
me_sphere.use_mirror_vertex_groups = False
me_sphere.update()
me_cube_002 = bpy.data.meshes.new('Cube.002')
me_cube_002.from_pydata([(-2.865, -0.2318, -0.2116), (-2.865, -0.2219, 0.03429), (2.721, -0.1918, -0.2703), (2.708, -0.1569, -0.2921), (2.033, -0.4411, -0.2897), (1.765, -0.3275, -0.469), (2.631, -0.1889, -0.2425), (2.627, -0.1794, -0.1451), (2.553, -0.1546, -0.2851), (-3.83, -0.06425, -0.1351), (-3.83, -0.06426, 0.08201), (-1.615, -0.3427, 0.1518), (-1.178, -0.2911, -0.429), (-0.6796, -0.2873, -0.4076), (-0.4239, -0.4044, 0.2445), (0.01299, -0.3438, -0.4305), (0.1154, -0.4172, 0.2065), (0.436, -0.3663, -0.457), (0.5214, -0.4673, 0.1402), (-0.5048, 0.005215, 0.6549), (0.08423, 0.005313, 0.6749), (-2.865, -0.2724, -0.1418), (-2.865, -0.2671, -0.03427), (2.65, -0.1836, -0.1756), (2.657, -0.1874, -0.2083), (-3.596, -0.07758, -0.06945), (-3.596, -0.07759, 0.00553), (-1.623, -0.3881, -0.04636), (-1.623, -0.4024, -0.2517), (-0.4347, -0.4703, 0.09043), (-0.4694, -0.5047, -0.1559), (0.09862, -0.4999, 0.05444), (0.06414, -0.5386, -0.1972), (0.5103, -0.5221, -0.02943), (0.4734, -0.552, -0.2713), (-1.074, -0.7082, 0.2967), (-1.028, -0.7534, -0.5205), (2.299, -0.3305, 0.02617), (1.148, -0.5153, 0.1626), (2.461, -0.2911, -0.06377), (1.108, -0.5117, -0.0357), (1.11, -0.5204, -0.233), (2.461, -0.2922, -0.08133), (2.459, -0.2929, -0.0845), (2.221, -0.3855, -0.07447), (2.261, -0.3592, -0.02285), (2.402, -0.3814, 0.1124), (2.692, -0.1807, -0.2062), (2.695, -0.184, -0.2467), (2.689, -0.1871, -0.2594), (2.236, -0.4822, -0.1355), (2.324, -0.4253, -0.004576), (-3.1, -0.04614, -0.3975), (2.447, -0.1098, 0.08225), (1.549, -0.1843, 0.3566), (2.021, -0.07653, -0.4919), (-2.968, -0.0485, 0.2547), (2.744, -0.04945, -0.2052), (2.695, -0.05173, -0.2962), (2.643, -0.0518, -0.2343), (2.605, -0.04885, -0.173), (2.543, -0.0488, -0.2933), (-4.208, -0.01719, -0.3238), (-4.208, -0.0172, 0.2714), (-1.68, -0.1517, -0.5458), (-2.144, -0.1332, 0.2631), (-0.4167, -0.1834, 0.4118), (-0.9083, -0.1692, -0.5594), (-0.002417, -0.2075, 0.4288), (0.13, -0.1763, -0.6459), (0.5165, -0.1986, 0.4551), (0.7753, -0.1562, -0.6779), (2.638, -0.05092, -0.2134), (2.624, -0.04991, -0.193), (2.297, -0.2634, -0.0003596), (2.334, -0.2286, -0.07389), (2.346, -0.2551, -0.1393), (2.404, -0.282, 0.003897), (2.484, -0.2588, -0.06866), (2.456, -0.2794, -0.1344), (2.438, -0.3325, 0.01064), (2.538, -0.3348, -0.05953), (2.495, -0.3329, -0.132), (2.381, -0.3809, 0.01359), (2.461, -0.4013, -0.05677), (2.444, -0.3804, -0.1362), (2.345, -0.3255, -0.1676), (2.263, -0.401, 0.01182), (2.295, -0.4236, -0.06167), (2.332, -0.3957, -0.1404), (2.262, -0.3371, 0.03638), (2.151, -0.3863, 0.009299), (2.133, -0.4006, -0.06535), (2.216, -0.3757, -0.143), (2.115, -0.3426, 0.006645), (2.078, -0.3395, -0.0672), (2.171, -0.3283, -0.1438), (2.177, -0.2903, 0.002249), (2.165, -0.2652, -0.0728), (2.227, -0.2767, -0.1415), (-2.865, 0.2318, -0.2116), (-2.865, 0.2219, 0.03429), (2.721, 0.1919, -0.2703), (2.708, 0.1569, -0.2921), (-3.187, 1.116e-05, -0.4073), (-3.248, 1.116e-05, 0.2787), (2.762, 1.116e-05, -0.2004), (1.718, 1.116e-05, 0.3895), (2.688, 1.116e-05, -0.2899), (2.462, 1.116e-05, 0.06571), (2.033, 0.4412, -0.2897), (1.765, 0.3275, -0.469), (2.019, 1.116e-05, -0.5186), (2.647, 1.116e-05, -0.2271), (2.631, 0.1889, -0.2425), (2.537, 1.116e-05, -0.2867), (2.595, 1.116e-05, -0.1807), (2.627, 0.1794, -0.1451), (2.553, 0.1546, -0.2851), (-4.208, 1.116e-05, -0.3429), (-3.83, 0.06427, -0.1351), (-3.83, 0.06428, 0.08201), (-4.208, 1.116e-05, 0.2905), (-5.301, 1.116e-05, -0.6296), (-5.301, 1.116e-05, 0.5772), (-1.615, 0.3427, 0.1518), (-1.178, 0.2911, -0.429), (-1.877, 1.112e-05, -0.556), (-2.099, 1.116e-05, 0.3036), (-3.552, 1.116e-05, -0.6942), (-2.784, 1.116e-05, -0.7328), (-3.096, 1.116e-05, 0.4719), (-2.455, 1.116e-05, 0.4247), (-0.6796, 0.2874, -0.4076), (-1.196, 1.117e-05, 0.3662), (-0.4239, 0.4044, 0.2445), (-0.9327, 1.113e-05, -0.6375), (0.01299, 0.3438, -0.4305), (0.4826, 1.116e-05, 0.459), (0.1154, 0.4172, 0.2065), (0.1335, 1.116e-05, -0.6688), (0.436, 0.3663, -0.457), (0.8225, 1.117e-05, 0.4405), (0.5214, 0.4673, 0.1402), (0.8511, 1.116e-05, -0.6417), (-2.865, 0.2724, -0.1418), (-2.865, 0.2671, -0.03427), (2.612, 1.116e-05, -0.196), (2.629, 1.116e-05, -0.2114), (2.65, 0.1836, -0.1756), (2.657, 0.1874, -0.2083), (-3.596, 0.07761, -0.06945), (-3.596, 0.07761, 0.00553), (-1.623, 0.3881, -0.04636), (-1.623, 0.4024, -0.2517), (-0.4347, 0.4703, 0.09043), (-0.4694, 0.5047, -0.1559), (0.09862, 0.5, 0.05444), (0.06414, 0.5386, -0.1972), (0.5103, 0.5221, -0.02943), (0.4734, 0.552, -0.2713), (-1.074, 0.7082, 0.2967), (-1.028, 0.7535, -0.5205), (2.299, 0.3305, 0.02617), (1.148, 0.5153, 0.1626), (2.461, 0.2911, -0.06377), (1.108, 0.5117, -0.0357), (1.11, 0.5204, -0.233), (2.461, 0.2923, -0.08133), (2.459, 0.2929, -0.0845), (2.221, 0.3856, -0.07447), (2.261, 0.3593, -0.02285), (2.402, 0.3814, 0.1124), (2.692, 0.1807, -0.2062), (2.695, 0.184, -0.2467), (2.689, 0.1872, -0.2594), (2.236, 0.4822, -0.1355), (2.324, 0.4253, -0.004576), (-3.1, 0.04616, -0.3975), (2.447, 0.1098, 0.08225), (1.549, 0.1843, 0.3566), (2.021, 0.07655, -0.4919), (-2.968, 0.04852, 0.2547), (2.744, 0.04947, -0.2052), (2.695, 0.05175, -0.2962), (2.643, 0.05183, -0.2343), (2.605, 0.04887, -0.173), (2.543, 0.04882, -0.2933), (-4.208, 0.01722, -0.3238), (-4.208, 0.01722, 0.2714), (-1.68, 0.1517, -0.5458), (-2.144, 0.1332, 0.2631), (-0.4165, 0.1834, 0.4129), (-0.9083, 0.1692, -0.5594), (-0.002417, 0.2075, 0.4288), (0.13, 0.1763, -0.6459), (0.5165, 0.1986, 0.4551), (0.7753, 0.1563, -0.6779), (2.638, 0.05094, -0.2134), (2.624, 0.04993, -0.193), (2.297, 0.2634, -0.0003596), (2.334, 0.2286, -0.07389), (2.346, 0.2551, -0.1393), (2.404, 0.282, 0.003897), (2.484, 0.2588, -0.06866), (2.456, 0.2794, -0.1344), (2.438, 0.3325, 0.01064), (2.538, 0.3348, -0.05953), (2.495, 0.333, -0.132), (2.381, 0.3809, 0.01359), (2.461, 0.4013, -0.05677), (2.444, 0.3804, -0.1362), (2.345, 0.3256, -0.1676), (2.263, 0.401, 0.01182), (2.295, 0.4237, -0.06167), (2.332, 0.3958, -0.1404), (2.262, 0.3371, 0.03638), (2.151, 0.3863, 0.009299), (2.133, 0.4006, -0.06535), (2.216, 0.3757, -0.143), (2.115, 0.3426, 0.006645), (2.078, 0.3395, -0.0672), (2.171, 0.3283, -0.1438), (2.177, 0.2903, 0.002249), (2.165, 0.2653, -0.0728), (2.227, 0.2767, -0.1415)], [], [(56, 105, 122, 63), (58, 108, 115, 61), (27, 11, 1, 22), (65, 56, 1, 11), (53, 54, 38, 46), (71, 55, 5, 17), (49, 2, 6, 24), (22, 1, 10, 26), (57, 106, 109, 53), (3, 2, 4, 5), (58, 3, 5, 55), (73, 60, 7, 23), (61, 59, 6, 8), (2, 3, 8, 6), (57, 47, 7, 60), (62, 63, 122, 119), (52, 0, 9, 62), (52, 64, 12, 0), (66, 65, 11, 14), (29, 14, 11, 27), (31, 16, 14, 29), (68, 66, 14, 16), (64, 67, 13, 12), (70, 68, 16, 18), (33, 18, 16, 31), (67, 69, 15, 13), (40, 38, 18, 33), (54, 70, 18, 38), (69, 71, 17, 15), (134, 138, 20, 19), (5, 41, 34, 17), (41, 40, 33, 34), (17, 34, 32, 15), (34, 33, 31, 32), (15, 32, 30, 13), (32, 31, 29, 30), (13, 30, 28, 12), (30, 29, 27, 28), (59, 72, 24, 6), (72, 73, 23, 24), (2, 49, 50, 4), (0, 21, 25, 9), (21, 22, 26, 25), (47, 48, 23, 7), (48, 49, 24, 23), (4, 50, 41, 5), (12, 28, 21, 0), (28, 27, 22, 21), (33, 34, 36, 35), (43, 42, 45, 44), (37, 45, 42, 39), (46, 38, 40, 51), (41, 50, 51, 40), (37, 39, 47, 46), (39, 42, 48, 47), (42, 43, 49, 48), (43, 44, 50, 49), (44, 45, 51, 50), (45, 37, 46, 51), (148, 147, 73, 72), (113, 148, 72, 59), (140, 144, 71, 69), (107, 142, 70, 54), (136, 140, 69, 67), (142, 138, 68, 70), (127, 136, 67, 64), (138, 134, 66, 68), (134, 128, 65, 66), (104, 127, 64, 52), (104, 52, 62, 119), (9, 25, 26, 10, 63, 62), (106, 57, 60, 116), (115, 113, 59, 61), (147, 116, 60, 73), (108, 58, 55, 112), (47, 57, 53, 46), (144, 112, 55, 71), (109, 107, 54, 53), (128, 105, 56, 65), (3, 58, 61, 8), (1, 56, 63, 10), (86, 76, 79), (75, 74, 77, 78), (76, 75, 78, 79), (74, 90, 77), (86, 79, 82), (78, 77, 80, 81), (79, 78, 81, 82), (77, 90, 80), (86, 82, 85), (81, 80, 83, 84), (82, 81, 84, 85), (80, 90, 83), (86, 85, 89), (84, 83, 87, 88), (85, 84, 88, 89), (83, 90, 87), (86, 89, 93), (88, 87, 91, 92), (89, 88, 92, 93), (87, 90, 91), (91, 90, 94), (86, 93, 96), (92, 91, 94, 95), (93, 92, 95, 96), (96, 95, 98, 99), (94, 90, 97), (86, 96, 99), (95, 94, 97, 98), (99, 98, 75, 76), (97, 90, 74), (86, 99, 76), (98, 97, 74, 75), (182, 189, 122, 105), (184, 187, 115, 108), (153, 146, 101, 125), (191, 125, 101, 182), (179, 172, 164, 180), (197, 141, 111, 181), (175, 150, 114, 102), (146, 152, 121, 101), (183, 179, 109, 106), (103, 111, 110, 102), (184, 181, 111, 103), (199, 149, 117, 186), (187, 118, 114, 185), (102, 114, 118, 103), (183, 186, 117, 173), (188, 119, 122, 189), (178, 188, 120, 100), (119, 123, 124, 122), (178, 100, 126, 190), (192, 135, 125, 191), (155, 153, 125, 135), (127, 130, 129, 104), (105, 131, 132, 128), (157, 155, 135, 139), (194, 139, 135, 192), (190, 126, 133, 193), (196, 143, 139, 194), (159, 157, 139, 143), (193, 133, 137, 195), (166, 159, 143, 164), (180, 164, 143, 196), (195, 137, 141, 197), (111, 141, 160, 167), (167, 160, 159, 166), (141, 137, 158, 160), (160, 158, 157, 159), (137, 133, 156, 158), (158, 156, 155, 157), (133, 126, 154, 156), (156, 154, 153, 155), (185, 114, 150, 198), (198, 150, 149, 199), (102, 110, 176, 175), (100, 120, 151, 145), (145, 151, 152, 146), (173, 117, 149, 174), (174, 149, 150, 175), (110, 111, 167, 176), (126, 100, 145, 154), (154, 145, 146, 153), (159, 161, 162, 160), (169, 170, 171, 168), (163, 165, 168, 171), (172, 177, 166, 164), (167, 166, 177, 176), (163, 172, 173, 165), (165, 173, 174, 168), (168, 174, 175, 169), (169, 175, 176, 170), (170, 176, 177, 171), (171, 177, 172, 163), (148, 198, 199, 147), (113, 185, 198, 148), (140, 195, 197, 144), (107, 180, 196, 142), (136, 193, 195, 140), (142, 196, 194, 138), (127, 190, 193, 136), (138, 194, 192, 134), (134, 192, 191, 128), (104, 178, 190, 127), (104, 119, 188, 178), (120, 188, 189, 121, 152, 151), (106, 116, 186, 183), (115, 187, 185, 113), (147, 199, 186, 116), (108, 112, 181, 184), (173, 172, 179, 183), (144, 197, 181, 112), (109, 179, 180, 107), (128, 191, 182, 105), (103, 118, 187, 184), (101, 121, 189, 182), (212, 205, 202), (201, 204, 203, 200), (202, 205, 204, 201), (200, 203, 216), (212, 208, 205), (204, 207, 206, 203), (205, 208, 207, 204), (203, 206, 216), (212, 211, 208), (207, 210, 209, 206), (208, 211, 210, 207), (206, 209, 216), (212, 215, 211), (210, 214, 213, 209), (211, 215, 214, 210), (209, 213, 216), (212, 219, 215), (214, 218, 217, 213), (215, 219, 218, 214), (213, 217, 216), (217, 220, 216), (212, 222, 219), (218, 221, 220, 217), (219, 222, 221, 218), (222, 225, 224, 221), (220, 223, 216), (212, 225, 222), (221, 224, 223, 220), (225, 202, 201, 224), (223, 200, 216), (212, 202, 225), (224, 201, 200, 223)])
_uv = me_cube_002.uv_layers.new(name='UVMap')
_uv.uv.foreach_set('vector', [0.576, 0.158, 0.5752, 0.1518, 0.5756, 0.006122, 0.5761, 0.008322, 0.7268, 0.9295, 0.732, 0.9418, 0.6869, 0.9461, 0.685, 0.9346, 0.6986, 0.3407, 0.655, 0.3425, 0.6068, 0.1761, 0.6354, 0.1772, 0.5904, 0.27, 0.576, 0.158, 0.6068, 0.1761, 0.655, 0.3425, 0.5881, 0.8525, 0.5888, 0.7532, 0.6778, 0.7036, 0.627, 0.8326, 0.8923, 0.3438, 0.8994, 0.4997, 0.8509, 0.4671, 0.844, 0.3, 0.6933, 0.9034, 0.7008, 0.9027, 0.6716, 0.9094, 0.6559, 0.9071, 0.6354, 0.1772, 0.6068, 0.1761, 0.6202, 0.05225, 0.6668, 0.08036, 0.5816, 0.9101, 0.5792, 0.9147, 0.5796, 0.8643, 0.5881, 0.8525, 0.7117, 0.9092, 0.7008, 0.9027, 0.7484, 0.8216, 0.8036, 0.8045, 0.7268, 0.9295, 0.7117, 0.9092, 0.8036, 0.8045, 0.8142, 0.8702, 0.6156, 0.9234, 0.6039, 0.9209, 0.6253, 0.9101, 0.6334, 0.908, 0.685, 0.9346, 0.6391, 0.9278, 0.6716, 0.9094, 0.6817, 0.9194, 0.7008, 0.9027, 0.7117, 0.9092, 0.6817, 0.9194, 0.6716, 0.9094, 0.5816, 0.9101, 0.6582, 0.9004, 0.6253, 0.9101, 0.6039, 0.9209, 0.7082, 0.006654, 0.5761, 0.008322, 0.5756, 0.006122, 0.7165, 0.004105, 0.7723, 0.1365, 0.7209, 0.1748, 0.6749, 0.05053, 0.7082, 0.006654, 0.7723, 0.1365, 0.8094, 0.3228, 0.788, 0.3928, 0.7209, 0.1748, 0.6143, 0.4985, 0.5904, 0.27, 0.655, 0.3425, 0.6612, 0.4993, 0.6905, 0.4983, 0.6612, 0.4993, 0.655, 0.3425, 0.6986, 0.3407, 0.6968, 0.5683, 0.6668, 0.5699, 0.6612, 0.4993, 0.6905, 0.4983, 0.6143, 0.5538, 0.6143, 0.4985, 0.6612, 0.4993, 0.6668, 0.5699, 0.8961, 0.03128, 0.8894, 0.1299, 0.8548, 0.1568, 0.8622, 0.09317, 0.6096, 0.6223, 0.6143, 0.5538, 0.6668, 0.5699, 0.6765, 0.6236, 0.7105, 0.6223, 0.6765, 0.6236, 0.6668, 0.5699, 0.6968, 0.5683, 0.8894, 0.1299, 0.8899, 0.2634, 0.8457, 0.2456, 0.8548, 0.1568, 0.7106, 0.699, 0.6778, 0.7036, 0.6765, 0.6236, 0.7105, 0.6223, 0.5888, 0.7532, 0.6096, 0.6223, 0.6765, 0.6236, 0.6778, 0.7036, 0.8899, 0.2634, 0.8923, 0.3438, 0.844, 0.3, 0.8457, 0.2456, 0.0238, 0.1385, 0.02256, 0.0775, 0.05823, 0.08252, 0.05951, 0.1209, 0.8036, 0.8045, 0.7442, 0.7016, 0.7525, 0.6185, 0.7983, 0.6139, 0.7442, 0.7016, 0.7106, 0.699, 0.7105, 0.6223, 0.7525, 0.6185, 0.7983, 0.6139, 0.7525, 0.6185, 0.742, 0.5647, 0.7951, 0.5556, 0.7525, 0.6185, 0.7105, 0.6223, 0.6968, 0.5683, 0.742, 0.5647, 0.7951, 0.5556, 0.742, 0.5647, 0.735, 0.4935, 0.7911, 0.4606, 0.742, 0.5647, 0.6968, 0.5683, 0.6905, 0.4983, 0.735, 0.4935, 0.7911, 0.4606, 0.735, 0.4935, 0.7446, 0.3392, 0.788, 0.3928, 0.735, 0.4935, 0.6905, 0.4983, 0.6986, 0.3407, 0.7446, 0.3392, 0.6391, 0.9278, 0.6277, 0.9257, 0.6559, 0.9071, 0.6716, 0.9094, 0.6277, 0.9257, 0.6156, 0.9234, 0.6334, 0.908, 0.6559, 0.9071, 0.7008, 0.9027, 0.6933, 0.9034, 0.7033, 0.8253, 0.7484, 0.8216, 0.7209, 0.1748, 0.6887, 0.1769, 0.6849, 0.07999, 0.6749, 0.05053, 0.6887, 0.1769, 0.6354, 0.1772, 0.6668, 0.08036, 0.6849, 0.07999, 0.6582, 0.9004, 0.6858, 0.9021, 0.6334, 0.908, 0.6253, 0.9101, 0.6858, 0.9021, 0.6933, 0.9034, 0.6559, 0.9071, 0.6334, 0.908, 0.7484, 0.8216, 0.7033, 0.8253, 0.7442, 0.7016, 0.8036, 0.8045, 0.788, 0.3928, 0.7446, 0.3392, 0.6887, 0.1769, 0.7209, 0.1748, 0.7446, 0.3392, 0.6986, 0.3407, 0.6354, 0.1772, 0.6887, 0.1769, 0.009356, 0.129, 0.0153, 0.08776, 0.1396, 0.002201, 0.1396, 0.2239, 0.6445, 0.856, 0.6427, 0.856, 0.6649, 0.8338, 0.6799, 0.8323, 0.6493, 0.8357, 0.6649, 0.8338, 0.6427, 0.856, 0.6376, 0.8551, 0.627, 0.8326, 0.6778, 0.7036, 0.7106, 0.699, 0.667, 0.8246, 0.7442, 0.7016, 0.7033, 0.8253, 0.667, 0.8246, 0.7106, 0.699, 0.6493, 0.8357, 0.6376, 0.8551, 0.6582, 0.9004, 0.627, 0.8326, 0.6376, 0.8551, 0.6427, 0.856, 0.6858, 0.9021, 0.6582, 0.9004, 0.6427, 0.856, 0.6445, 0.856, 0.6933, 0.9034, 0.6858, 0.9021, 0.6445, 0.856, 0.6799, 0.8323, 0.7033, 0.8253, 0.6933, 0.9034, 0.6799, 0.8323, 0.6649, 0.8338, 0.667, 0.8246, 0.7033, 0.8253, 0.6649, 0.8338, 0.6493, 0.8357, 0.627, 0.8326, 0.667, 0.8246, 0.6206, 0.933, 0.6106, 0.9302, 0.6156, 0.9234, 0.6277, 0.9257, 0.6308, 0.9357, 0.6206, 0.933, 0.6277, 0.9257, 0.6391, 0.9278, 0.9178, 0.2642, 0.9167, 0.3539, 0.8923, 0.3438, 0.8899, 0.2634, 0.5737, 0.7762, 0.5777, 0.6282, 0.6096, 0.6223, 0.5888, 0.7532, 0.9195, 0.1281, 0.9178, 0.2642, 0.8899, 0.2634, 0.8894, 0.1299, 0.5777, 0.6282, 0.5738, 0.5552, 0.6143, 0.5538, 0.6096, 0.6223, 0.921, 0.00655, 0.9195, 0.1281, 0.8894, 0.1299, 0.8961, 0.03128, 0.5738, 0.5552, 0.5798, 0.4901, 0.6143, 0.4985, 0.6143, 0.5538, 0.5798, 0.4901, 0.5793, 0.2413, 0.5904, 0.27, 0.6143, 0.4985, 0.777, 0.1233, 0.8265, 0.2912, 0.8094, 0.3228, 0.7723, 0.1365, 0.777, 0.1233, 0.7723, 0.1365, 0.7082, 0.006654, 0.7165, 0.004105, 0.6749, 0.05053, 0.6849, 0.07999, 0.6668, 0.08036, 0.6202, 0.05225, 0.5761, 0.008322, 0.7082, 0.006654, 0.5792, 0.9147, 0.5816, 0.9101, 0.6039, 0.9209, 0.6018, 0.9275, 0.6869, 0.9461, 0.6308, 0.9357, 0.6391, 0.9278, 0.685, 0.9346, 0.6106, 0.9302, 0.6018, 0.9275, 0.6039, 0.9209, 0.6156, 0.9234, 0.732, 0.9418, 0.7268, 0.9295, 0.8142, 0.8702, 0.8265, 0.8833, 0.6582, 0.9004, 0.5816, 0.9101, 0.5881, 0.8525, 0.627, 0.8326, 0.9167, 0.3539, 0.915, 0.4996, 0.8994, 0.4997, 0.8923, 0.3438, 0.5796, 0.8643, 0.5737, 0.7762, 0.5888, 0.7532, 0.5881, 0.8525, 0.5793, 0.2413, 0.5752, 0.1518, 0.576, 0.158, 0.5904, 0.27, 0.7117, 0.9092, 0.7268, 0.9295, 0.685, 0.9346, 0.6817, 0.9194, 0.6068, 0.1761, 0.576, 0.158, 0.5761, 0.008322, 0.6202, 0.05225, 0.2113, 0.7, 0.2295, 0.7729, 0.193, 0.7729, 0.2295, 0.8459, 0.2295, 0.9189, 0.193, 0.9189, 0.193, 0.8459, 0.2295, 0.7729, 0.2295, 0.8459, 0.193, 0.8459, 0.193, 0.7729, 0.2295, 0.9189, 0.2113, 0.9919, 0.193, 0.9189, 0.1748, 0.7, 0.193, 0.7729, 0.1565, 0.7729, 0.193, 0.8459, 0.193, 0.9189, 0.1565, 0.9189, 0.1565, 0.8459, 0.193, 0.7729, 0.193, 0.8459, 0.1565, 0.8459, 0.1565, 0.7729, 0.193, 0.9189, 0.1748, 0.9919, 0.1565, 0.9189, 0.1383, 0.7, 0.1565, 0.7729, 0.1201, 0.7729, 0.1565, 0.8459, 0.1565, 0.9189, 0.1201, 0.9189, 0.1201, 0.8459, 0.1565, 0.7729, 0.1565, 0.8459, 0.1201, 0.8459, 0.1201, 0.7729, 0.1565, 0.9189, 0.1383, 0.9919, 0.1201, 0.9189, 0.1018, 0.7, 0.1201, 0.7729, 0.08357, 0.7729, 0.1201, 0.8459, 0.1201, 0.9189, 0.08357, 0.9189, 0.08357, 0.8459, 0.1201, 0.7729, 0.1201, 0.8459, 0.08357, 0.8459, 0.08357, 0.7729, 0.1201, 0.9189, 0.1018, 0.9919, 0.08357, 0.9189, 0.06533, 0.7, 0.08357, 0.7729, 0.04709, 0.7729, 0.08357, 0.8459, 0.08357, 0.9189, 0.04709, 0.9189, 0.04709, 0.8459, 0.08357, 0.7729, 0.08357, 0.8459, 0.04709, 0.8459, 0.04709, 0.7729, 0.08357, 0.9189, 0.06533, 0.9919, 0.04709, 0.9189, 0.04709, 0.9189, 0.02885, 0.9919, 0.0106, 0.9189, 0.02885, 0.7, 0.04709, 0.7729, 0.0106, 0.7729, 0.04709, 0.8459, 0.04709, 0.9189, 0.0106, 0.9189, 0.0106, 0.8459, 0.04709, 0.7729, 0.04709, 0.8459, 0.0106, 0.8459, 0.0106, 0.7729, 0.3025, 0.7729, 0.3025, 0.8459, 0.266, 0.8459, 0.266, 0.7729, 0.3025, 0.9189, 0.2842, 0.9919, 0.266, 0.9189, 0.2842, 0.7, 0.3025, 0.7729, 0.266, 0.7729, 0.3025, 0.8459, 0.3025, 0.9189, 0.266, 0.9189, 0.266, 0.8459, 0.266, 0.7729, 0.266, 0.8459, 0.2295, 0.8459, 0.2295, 0.7729, 0.266, 0.9189, 0.2478, 0.9919, 0.2295, 0.9189, 0.2478, 0.7, 0.266, 0.7729, 0.2295, 0.7729, 0.266, 0.8459, 0.266, 0.9189, 0.2295, 0.9189, 0.2295, 0.8459, 0.5652, 0.1539, 0.5648, 0.004156, 0.5653, 0.00193, 0.566, 0.1477, 0.4144, 0.9254, 0.4563, 0.9306, 0.4544, 0.9421, 0.4093, 0.9377, 0.4427, 0.3366, 0.5058, 0.1732, 0.5343, 0.172, 0.4862, 0.3384, 0.5509, 0.2659, 0.4862, 0.3384, 0.5343, 0.172, 0.5652, 0.1539, 0.5531, 0.8485, 0.5143, 0.8285, 0.4635, 0.6996, 0.5525, 0.7492, 0.9414, 0.3444, 0.9908, 0.3018, 0.9798, 0.4687, 0.9305, 0.5001, 0.448, 0.8993, 0.4854, 0.9031, 0.4697, 0.9054, 0.4405, 0.8986, 0.5058, 0.1732, 0.4742, 0.0763, 0.5207, 0.04816, 0.5343, 0.172, 0.5596, 0.9061, 0.5531, 0.8485, 0.5617, 0.8603, 0.5621, 0.9106, 0.4296, 0.9052, 0.3377, 0.8005, 0.3929, 0.8175, 0.4405, 0.8986, 0.4144, 0.9254, 0.3271, 0.8661, 0.3377, 0.8005, 0.4296, 0.9052, 0.5256, 0.9194, 0.5079, 0.904, 0.5159, 0.906, 0.5374, 0.9169, 0.4563, 0.9306, 0.4596, 0.9153, 0.4697, 0.9054, 0.5021, 0.9237, 0.4405, 0.8986, 0.4697, 0.9054, 0.4596, 0.9153, 0.4296, 0.9052, 0.5596, 0.9061, 0.5374, 0.9169, 0.5159, 0.906, 0.4831, 0.8964, 0.4327, 0.002722, 0.4244, 0.0001987, 0.5653, 0.00193, 0.5648, 0.004156, 0.3689, 0.1326, 0.4327, 0.002722, 0.466, 0.04652, 0.4202, 0.1708, 0.01425, 0.0842, 0.1271, 0.009583, 0.1271, 0.2667, 0.01425, 0.192, 0.3689, 0.1326, 0.4202, 0.1708, 0.3533, 0.3888, 0.3319, 0.3189, 0.5272, 0.4945, 0.4802, 0.4952, 0.4862, 0.3384, 0.5509, 0.2659, 0.4508, 0.4942, 0.4427, 0.3366, 0.4862, 0.3384, 0.4802, 0.4952, 0.01739, 0.02787, 0.06519, 0.1362, 0.07402, 0.2329, 0.0185, 0.1952, 0.01915, 0.06922, 0.08999, 0.06552, 0.06469, 0.1442, 0.01428, 0.1532, 0.4446, 0.5642, 0.4508, 0.4942, 0.4802, 0.4952, 0.4746, 0.5658, 0.5271, 0.5498, 0.4746, 0.5658, 0.4802, 0.4952, 0.5272, 0.4945, 0.9453, 0.03189, 0.9777, 0.09459, 0.9835, 0.1584, 0.9495, 0.1307, 0.5317, 0.6183, 0.4649, 0.6196, 0.4746, 0.5658, 0.5271, 0.5498, 0.4308, 0.6182, 0.4446, 0.5642, 0.4746, 0.5658, 0.4649, 0.6196, 0.9495, 0.1307, 0.9835, 0.1584, 0.9904, 0.2473, 0.9458, 0.2641, 0.4307, 0.695, 0.4308, 0.6182, 0.4649, 0.6196, 0.4635, 0.6996, 0.5525, 0.7492, 0.4635, 0.6996, 0.4649, 0.6196, 0.5317, 0.6183, 0.9458, 0.2641, 0.9904, 0.2473, 0.9908, 0.3018, 0.9414, 0.3444, 0.3377, 0.8005, 0.3431, 0.6098, 0.3888, 0.6145, 0.3972, 0.6976, 0.3972, 0.6976, 0.3888, 0.6145, 0.4308, 0.6182, 0.4307, 0.695, 0.3431, 0.6098, 0.3463, 0.5516, 0.3994, 0.5607, 0.3888, 0.6145, 0.3888, 0.6145, 0.3994, 0.5607, 0.4446, 0.5642, 0.4308, 0.6182, 0.3463, 0.5516, 0.3503, 0.4566, 0.4063, 0.4894, 0.3994, 0.5607, 0.3994, 0.5607, 0.4063, 0.4894, 0.4508, 0.4942, 0.4446, 0.5642, 0.3503, 0.4566, 0.3533, 0.3888, 0.3967, 0.3352, 0.4063, 0.4894, 0.4063, 0.4894, 0.3967, 0.3352, 0.4427, 0.3366, 0.4508, 0.4942, 0.5021, 0.9237, 0.4697, 0.9054, 0.4854, 0.9031, 0.5136, 0.9217, 0.5136, 0.9217, 0.4854, 0.9031, 0.5079, 0.904, 0.5256, 0.9194, 0.4405, 0.8986, 0.3929, 0.8175, 0.438, 0.8212, 0.448, 0.8993, 0.4202, 0.1708, 0.466, 0.04652, 0.4561, 0.07595, 0.4524, 0.1729, 0.4524, 0.1729, 0.4561, 0.07595, 0.4742, 0.0763, 0.5058, 0.1732, 0.4831, 0.8964, 0.5159, 0.906, 0.5079, 0.904, 0.4555, 0.898, 0.4555, 0.898, 0.5079, 0.904, 0.4854, 0.9031, 0.448, 0.8993, 0.3929, 0.8175, 0.3377, 0.8005, 0.3972, 0.6976, 0.438, 0.8212, 0.3533, 0.3888, 0.4202, 0.1708, 0.4524, 0.1729, 0.3967, 0.3352, 0.3967, 0.3352, 0.4524, 0.1729, 0.5058, 0.1732, 0.4427, 0.3366, 0.006863, 0.1085, 0.1371, 0.01359, 0.1371, 0.2353, 0.0128, 0.1498, 0.4968, 0.8519, 0.4614, 0.8283, 0.4763, 0.8298, 0.4985, 0.852, 0.492, 0.8317, 0.5037, 0.851, 0.4985, 0.852, 0.4763, 0.8298, 0.5143, 0.8285, 0.4743, 0.8206, 0.4307, 0.695, 0.4635, 0.6996, 0.3972, 0.6976, 0.4307, 0.695, 0.4743, 0.8206, 0.438, 0.8212, 0.492, 0.8317, 0.5143, 0.8285, 0.4831, 0.8964, 0.5037, 0.851, 0.5037, 0.851, 0.4831, 0.8964, 0.4555, 0.898, 0.4985, 0.852, 0.4985, 0.852, 0.4555, 0.898, 0.448, 0.8993, 0.4968, 0.8519, 0.4968, 0.8519, 0.448, 0.8993, 0.438, 0.8212, 0.4614, 0.8283, 0.4614, 0.8283, 0.438, 0.8212, 0.4743, 0.8206, 0.4763, 0.8298, 0.4763, 0.8298, 0.4743, 0.8206, 0.5143, 0.8285, 0.492, 0.8317, 0.5207, 0.9289, 0.5136, 0.9217, 0.5256, 0.9194, 0.5306, 0.9261, 0.5105, 0.9317, 0.5021, 0.9237, 0.5136, 0.9217, 0.5207, 0.9289, 0.9178, 0.2642, 0.9458, 0.2641, 0.9414, 0.3444, 0.9167, 0.3539, 0.5676, 0.7722, 0.5525, 0.7492, 0.5317, 0.6183, 0.5637, 0.6241, 0.9195, 0.1281, 0.9495, 0.1307, 0.9458, 0.2641, 0.9178, 0.2642, 0.5637, 0.6241, 0.5317, 0.6183, 0.5271, 0.5498, 0.5676, 0.5512, 0.921, 0.00655, 0.9453, 0.03189, 0.9495, 0.1307, 0.9195, 0.1281, 0.5676, 0.5512, 0.5271, 0.5498, 0.5272, 0.4945, 0.5616, 0.486, 0.5616, 0.486, 0.5272, 0.4945, 0.5509, 0.2659, 0.5619, 0.2372, 0.3642, 0.1194, 0.3689, 0.1326, 0.3319, 0.3189, 0.3148, 0.2873, 0.3642, 0.1194, 0.4244, 0.0001987, 0.4327, 0.002722, 0.3689, 0.1326, 0.466, 0.04652, 0.4327, 0.002722, 0.5648, 0.004156, 0.5207, 0.04816, 0.4742, 0.0763, 0.4561, 0.07595, 0.5621, 0.9106, 0.5394, 0.9234, 0.5374, 0.9169, 0.5596, 0.9061, 0.4544, 0.9421, 0.4563, 0.9306, 0.5021, 0.9237, 0.5105, 0.9317, 0.5306, 0.9261, 0.5256, 0.9194, 0.5374, 0.9169, 0.5394, 0.9234, 0.4093, 0.9377, 0.3148, 0.8792, 0.3271, 0.8661, 0.4144, 0.9254, 0.4831, 0.8964, 0.5143, 0.8285, 0.5531, 0.8485, 0.5596, 0.9061, 0.9167, 0.3539, 0.9414, 0.3444, 0.9305, 0.5001, 0.915, 0.4996, 0.5617, 0.8603, 0.5531, 0.8485, 0.5525, 0.7492, 0.5676, 0.7722, 0.5619, 0.2372, 0.5509, 0.2659, 0.5652, 0.1539, 0.566, 0.1477, 0.4296, 0.9052, 0.4596, 0.9153, 0.4563, 0.9306, 0.4144, 0.9254, 0.5343, 0.172, 0.5207, 0.04816, 0.5648, 0.004156, 0.5652, 0.1539, 0.2113, 0.7, 0.193, 0.7729, 0.2295, 0.7729, 0.2295, 0.8459, 0.193, 0.8459, 0.193, 0.9189, 0.2295, 0.9189, 0.2295, 0.7729, 0.193, 0.7729, 0.193, 0.8459, 0.2295, 0.8459, 0.2295, 0.9189, 0.193, 0.9189, 0.2113, 0.9919, 0.1748, 0.7, 0.1565, 0.7729, 0.193, 0.7729, 0.193, 0.8459, 0.1565, 0.8459, 0.1565, 0.9189, 0.193, 0.9189, 0.193, 0.7729, 0.1565, 0.7729, 0.1565, 0.8459, 0.193, 0.8459, 0.193, 0.9189, 0.1565, 0.9189, 0.1748, 0.9919, 0.1383, 0.7, 0.1201, 0.7729, 0.1565, 0.7729, 0.1565, 0.8459, 0.1201, 0.8459, 0.1201, 0.9189, 0.1565, 0.9189, 0.1565, 0.7729, 0.1201, 0.7729, 0.1201, 0.8459, 0.1565, 0.8459, 0.1565, 0.9189, 0.1201, 0.9189, 0.1383, 0.9919, 0.1018, 0.7, 0.08357, 0.7729, 0.1201, 0.7729, 0.1201, 0.8459, 0.08357, 0.8459, 0.08357, 0.9189, 0.1201, 0.9189, 0.1201, 0.7729, 0.08357, 0.7729, 0.08357, 0.8459, 0.1201, 0.8459, 0.1201, 0.9189, 0.08357, 0.9189, 0.1018, 0.9919, 0.06533, 0.7, 0.04709, 0.7729, 0.08357, 0.7729, 0.08357, 0.8459, 0.04709, 0.8459, 0.04709, 0.9189, 0.08357, 0.9189, 0.08357, 0.7729, 0.04709, 0.7729, 0.04709, 0.8459, 0.08357, 0.8459, 0.08357, 0.9189, 0.04709, 0.9189, 0.06533, 0.9919, 0.04709, 0.9189, 0.0106, 0.9189, 0.02885, 0.9919, 0.02885, 0.7, 0.0106, 0.7729, 0.04709, 0.7729, 0.04709, 0.8459, 0.0106, 0.8459, 0.0106, 0.9189, 0.04709, 0.9189, 0.04709, 0.7729, 0.0106, 0.7729, 0.0106, 0.8459, 0.04709, 0.8459, 0.3025, 0.7729, 0.266, 0.7729, 0.266, 0.8459, 0.3025, 0.8459, 0.3025, 0.9189, 0.266, 0.9189, 0.2842, 0.9919, 0.2842, 0.7, 0.266, 0.7729, 0.3025, 0.7729, 0.3025, 0.8459, 0.266, 0.8459, 0.266, 0.9189, 0.3025, 0.9189, 0.266, 0.7729, 0.2295, 0.7729, 0.2295, 0.8459, 0.266, 0.8459, 0.266, 0.9189, 0.2295, 0.9189, 0.2478, 0.9919, 0.2478, 0.7, 0.2295, 0.7729, 0.266, 0.7729, 0.266, 0.8459, 0.2295, 0.8459, 0.2295, 0.9189, 0.266, 0.9189])
me_cube_002.materials.append(mat_material)
me_cube_002.use_remesh_fix_poles = True
me_cube_002.use_remesh_preserve_attributes = False
me_cube_002.use_mirror_vertex_groups = False
me_cube_002.update()
arm_armature = bpy.data.armatures.new('Armature')  # bones are not reproduced
arm_puffarmature = bpy.data.armatures.new('PuffArmature')  # bones are not reproduced

# ---- objects
ob_cube = bpy.data.objects.new('Cube', me_cube_001)
ob_armature = bpy.data.objects.new('Armature', arm_armature)
ob_sphere = bpy.data.objects.new('Sphere', me_sphere)
ob_puffmesh = bpy.data.objects.new('PuffMesh', me_cube_002)
ob_puffarmature = bpy.data.objects.new('PuffArmature', arm_puffarmature)

# ---- transforms, parenting, visibility, modifiers, constraints
ob_cube.parent = ob_armature
ob_cube.location = (0.0, 0.0, 0.0)
ob_cube.lineart.crease_threshold = 0.0
_vg = ob_cube.vertex_groups.new(name='Root')
for _i, _w in zip([2, 3, 4, 5, 6, 7, 8, 15, 17, 18, 23, 24, 33, 34, 37, 38, 39, 40, 41, 42, 43, 44, 45, 46, 47, 48, 49, 50, 51, 53, 54, 55, 57, 58, 59, 60, 61, 69, 70, 71, 72, 73, 74, 75, 76, 77, 78, 79, 80, 81, 82, 83, 84, 85, 86, 87, 88, 89, 90, 91, 92, 93, 94, 95, 96, 97, 98, 99, 102, 103, 106, 107, 108, 109, 110, 111, 112, 113, 114, 115, 116, 117, 118, 137, 140, 141, 142, 143, 144, 147, 148, 149, 150, 159, 160, 163, 164, 165, 166, 167, 168, 169, 170, 171, 172, 173, 174, 175, 176, 177, 179, 180, 181, 183, 184, 185, 186, 187, 195, 196, 197, 198, 199, 200, 201, 202, 203, 204, 205, 206, 207, 208, 209, 210, 211, 212, 213, 214, 215, 216, 217, 218, 219, 220, 221, 222, 223, 224, 225], [0.9879, 0.9856, 0.959, 0.88, 0.9916, 0.9943, 0.9907, 0.003149, 0.1223, 0.1244, 0.9935, 0.9926, 0.003567, 0.00408, 0.983, 0.8569, 0.9872, 0.8667, 0.8563, 0.9869, 0.9859, 0.9785, 0.9801, 0.9815, 0.9929, 0.9921, 0.9901, 0.9687, 0.9687, 0.992, 0.9077, 0.9051, 0.997, 0.9895, 0.9941, 0.9963, 0.9924, 0.01238, 0.1365, 0.1438, 0.995, 0.9959, 0.9644, 0.9622, 0.9642, 0.9636, 0.9594, 0.9636, 0.9644, 0.9632, 0.9643, 0.9653, 0.965, 0.9653, 0.9659, 0.9663, 0.9663, 0.9662, 0.9661, 0.9673, 0.9677, 0.9671, 0.9669, 0.967, 0.9667, 0.9657, 0.9651, 0.9655, 0.9879, 0.9856, 0.998, 0.9402, 0.9933, 0.9958, 0.959, 0.88, 0.9415, 0.9949, 0.9916, 0.9937, 0.9968, 0.9943, 0.9907, 0.004237, 0.0154, 0.1225, 0.1508, 0.1211, 0.164, 0.9963, 0.9956, 0.9935, 0.9926, 0.007523, 0.006603, 0.983, 0.8565, 0.9871, 0.8665, 0.8563, 0.9869, 0.9858, 0.9785, 0.98, 0.9815, 0.9929, 0.9921, 0.9901, 0.9686, 0.9686, 0.992, 0.9077, 0.9051, 0.997, 0.9895, 0.9941, 0.9963, 0.9924, 0.01278, 0.1358, 0.144, 0.995, 0.9959, 0.9644, 0.9622, 0.9643, 0.9637, 0.9595, 0.9636, 0.9644, 0.9633, 0.9644, 0.9654, 0.9651, 0.9653, 0.966, 0.9664, 0.9663, 0.9662, 0.9662, 0.9674, 0.9677, 0.9672, 0.967, 0.967, 0.9667, 0.9658, 0.9652, 0.9656]): _vg.add([_i], _w, 'REPLACE')
_vg = ob_cube.vertex_groups.new(name='Bone.001')
for _i, _w in zip([5, 13, 14, 15, 16, 17, 18, 19, 20, 29, 30, 31, 32, 33, 34, 35, 36, 38, 40, 41, 54, 55, 66, 67, 68, 69, 70, 71, 74, 75, 76, 77, 78, 79, 80, 81, 82, 83, 84, 85, 86, 87, 88, 89, 90, 91, 92, 93, 94, 95, 96, 97, 98, 99, 107, 111, 112, 133, 134, 135, 136, 137, 138, 139, 140, 141, 142, 143, 144, 155, 156, 157, 158, 159, 160, 161, 162, 164, 166, 167, 180, 181, 192, 193, 194, 195, 196, 197, 200, 201, 202, 203, 204, 205, 206, 207, 208, 209, 210, 211, 212, 213, 214, 215, 216, 217, 218, 219, 220, 221, 222, 223, 224, 225], [0.06738, 0.0974, 0.1096, 0.61, 0.5864, 0.2398, 0.2496, 0.3245, 0.4429, 0.0822, 0.07693, 0.5812, 0.5663, 0.1015, 0.09577, 0.03904, 0.03836, 0.05245, 0.02575, 0.02313, 0.06162, 0.06109, 0.09377, 0.08151, 0.6398, 0.6705, 0.5592, 0.5843, 0.005235, 0.007388, 0.005437, 0.007041, 0.01482, 0.007133, 0.005861, 0.00801, 0.005964, 0.00422, 0.00484, 0.004349, 0.003095, 0.00259, 0.002631, 0.002782, 0.002818, 0.0008733, 0.0003268, 0.001221, 0.001366, 0.00123, 0.001776, 0.003111, 0.003748, 0.003444, 0.03385, 0.06713, 0.02117, 0.09965, 0.1457, 0.1127, 0.07215, 0.6029, 0.5938, 0.5789, 0.6849, 0.2394, 0.5911, 0.2426, 0.6138, 0.08746, 0.08187, 0.5687, 0.5533, 0.1079, 0.09852, 0.05036, 0.0449, 0.0517, 0.02486, 0.02318, 0.06149, 0.06103, 0.09464, 0.08217, 0.6373, 0.6682, 0.5566, 0.5837, 0.005239, 0.007392, 0.00544, 0.007045, 0.01482, 0.007136, 0.005864, 0.008014, 0.005967, 0.004224, 0.004843, 0.004353, 0.003099, 0.002594, 0.002635, 0.002786, 0.002821, 0.0008767, 0.0003302, 0.001225, 0.001369, 0.001233, 0.001779, 0.003115, 0.003752, 0.003447]): _vg.add([_i], _w, 'REPLACE')
_vg = ob_cube.vertex_groups.new(name='Bone.002')
for _i, _w in zip([11, 12, 13, 14, 15, 16, 17, 18, 19, 20, 27, 28, 29, 30, 31, 32, 64, 66, 67, 68, 69, 70, 71, 125, 126, 133, 134, 135, 136, 137, 138, 139, 140, 141, 142, 143, 153, 154, 155, 156, 157, 158, 159, 190, 192, 193, 194, 195, 196, 197], [0.04203, 0.06087, 0.8085, 0.8129, 0.1762, 0.1708, 0.009799, 0.008805, 0.5563, 0.4343, 0.002716, 0.004952, 0.8511, 0.8518, 0.161, 0.1605, 0.01184, 0.7649, 0.8031, 0.2102, 0.1618, 0.01361, 0.004005, 0.04669, 0.06267, 0.8029, 0.7404, 0.8061, 0.8062, 0.1784, 0.279, 0.1733, 0.1548, 0.01089, 0.007786, 0.008666, 0.0108, 0.01319, 0.8396, 0.8403, 0.1653, 0.1647, 0.0012, 0.013, 0.7632, 0.8016, 0.2108, 0.1625, 0.0137, 0.004375]): _vg.add([_i], _w, 'REPLACE')
_vg = ob_cube.vertex_groups.new(name='Bone.003')
for _i, _w in zip([0, 11, 12, 13, 14, 19, 20, 27, 28, 29, 30, 56, 64, 65, 66, 67, 100, 105, 125, 126, 127, 128, 129, 130, 131, 132, 133, 134, 135, 136, 138, 145, 153, 154, 155, 156, 182, 190, 191, 192, 193], [0.01655, 0.8887, 0.8466, 0.08852, 0.05349, 0.09342, 0.06981, 0.9516, 0.9472, 0.03008, 0.04572, 0.001955, 0.7275, 0.7405, 0.1414, 0.1236, 0.02198, 0.03948, 0.8842, 0.8427, 0.6042, 0.5827, 0.1987, 0.3603, 0.2047, 0.3755, 0.09035, 0.1291, 0.05539, 0.1209, 0.02946, 0.0005307, 0.9438, 0.9389, 0.03658, 0.05146, 0.002845, 0.7272, 0.7407, 0.1415, 0.1241]): _vg.add([_i], _w, 'REPLACE')
_vg = ob_cube.vertex_groups.new(name='Bone.004')
for _i, _w in zip([0, 1, 9, 10, 11, 12, 21, 22, 25, 26, 52, 56, 64, 65, 100, 101, 104, 105, 120, 121, 125, 126, 127, 128, 129, 130, 131, 132, 145, 146, 151, 152, 154, 178, 182, 190, 191], [0.8835, 0.9402, 0.04148, 0.07733, 0.05679, 0.09015, 0.9625, 0.9665, 0.02852, 0.04809, 0.7091, 0.8752, 0.2149, 0.2325, 0.8784, 0.9365, 0.5369, 0.8511, 0.04455, 0.09081, 0.05847, 0.09161, 0.3574, 0.4528, 0.4777, 0.4298, 0.7327, 0.6062, 0.9529, 0.9581, 0.05358, 0.07491, 0.002553, 0.711, 0.8763, 0.2147, 0.2314]): _vg.add([_i], _w, 'REPLACE')
_vg = ob_cube.vertex_groups.new(name='Bone.005')
for _i, _w in zip([0, 1, 9, 10, 25, 26, 52, 56, 62, 63, 64, 100, 101, 104, 105, 119, 120, 121, 122, 123, 124, 127, 128, 129, 130, 131, 132, 151, 152, 178, 182, 188, 189], [0.08913, 0.05183, 0.935, 0.8747, 0.9557, 0.9418, 0.3006, 0.1261, 0.8902, 0.8456, 0.0003579, 0.09138, 0.05311, 0.5089, 0.1174, 0.6237, 0.9353, 0.8587, 0.5204, 0.385, 0.3359, 0.09846, 0.001901, 0.3736, 0.2639, 0.09024, 0.0612, 0.9394, 0.9111, 0.2972, 0.125, 0.8985, 0.8466]): _vg.add([_i], _w, 'REPLACE')
_vg = ob_cube.vertex_groups.new(name='Bone.006')
for _i, _w in zip([10, 62, 63, 119, 121, 122, 123, 124, 188, 189], [0.04325, 0.119, 0.1689, 0.4418, 0.04757, 0.5746, 0.6606, 0.7189, 0.1093, 0.1619]): _vg.add([_i], _w, 'REPLACE')
_vg = ob_cube.vertex_groups.new(name='Bone.007')
for _i, _w in zip([20, 68, 69, 70, 71, 111, 135, 137, 138, 139, 140, 141, 142, 143, 144, 155, 156, 157, 158, 159, 160, 161, 162, 164, 166, 167, 194, 195, 196, 197], [0.01186, 0.0008634, 0.01438, 0.06094, 0.05196, 0.03084, 0.002537, 0.1599, 0.0307, 0.1949, 0.05481, 0.5749, 0.1124, 0.573, 0.09654, 0.00812, 0.007937, 0.2302, 0.2456, 0.7905, 0.8081, 0.3793, 0.3777, 0.07924, 0.08556, 0.09576, 0.08201, 0.08665, 0.2082, 0.1852]): _vg.add([_i], _w, 'REPLACE')
_vg = ob_cube.vertex_groups.new(name='Bone.008')
for _i, _w in zip([5, 15, 16, 17, 18, 20, 29, 30, 31, 32, 33, 34, 35, 36, 38, 40, 41, 68, 69, 70, 71, 138, 140, 142, 144, 195, 196, 197], [0.03019, 0.1565, 0.1909, 0.5756, 0.5616, 0.01027, 0.002504, 0.00232, 0.2246, 0.2393, 0.803, 0.8145, 0.3586, 0.369, 0.07804, 0.08492, 0.09599, 0.08003, 0.08532, 0.2036, 0.185, 0.02878, 0.05414, 0.11, 0.09646, 0.01387, 0.05954, 0.05196]): _vg.add([_i], _w, 'REPLACE')
_vg = ob_cube.vertex_groups.new(name='Bone.009')
for _i, _w in zip([33, 34, 35, 36], [0.03155, 0.02444, 0.5728, 0.5627]): _vg.add([_i], _w, 'REPLACE')
_vg = ob_cube.vertex_groups.new(name='Bone.010')
for _i, _w in zip([159, 160, 161, 162], [0.03411, 0.02577, 0.5424, 0.5483]): _vg.add([_i], _w, 'REPLACE')
_m = ob_cube.modifiers.new('Subdivision', 'SUBSURF')
_m.uv_smooth = 'PRESERVE_CORNERS'
_m.levels = 2
_m = ob_cube.modifiers.new('Armature', 'ARMATURE')
_m.object = ob_armature
_m = ob_cube.modifiers.new('Solidify', 'SOLIDIFY')
ob_armature.location = (-6.986, 0.0, 0.0)
ob_armature.show_in_front = True
ob_armature.lineart.crease_threshold = 0.0
ob_sphere.location = (0.0, 0.0, 0.0)
ob_sphere.rotation_euler = (1.571, -0.0, 0.0)
ob_sphere.lineart.crease_threshold = 0.0
ob_puffmesh.parent = ob_puffarmature
ob_puffmesh.matrix_parent_inverse = Matrix(((1.0, -0.0, -0.0, -0.5679), (-0.0, 1.0, 0.0, 0.5654), (-0.0, -0.0, 1.0, 0.01822), (-0.0, 0.0, -0.0, 1.0)))
ob_puffmesh.location = (0.161, 0.0, 0.0)
ob_puffmesh.scale = (0.3062, 0.8416, 0.9108)
ob_puffmesh.lineart.crease_threshold = 0.0
_vg = ob_puffmesh.vertex_groups.new(name='Root')
for _i, _w in zip([2, 3, 4, 5, 6, 7, 8, 13, 14, 15, 16, 17, 18, 19, 20, 23, 24, 29, 30, 31, 32, 33, 34, 35, 36, 37, 38, 39, 40, 41, 42, 43, 44, 45, 46, 47, 48, 49, 50, 51, 53, 54, 55, 57, 58, 59, 60, 61, 66, 67, 68, 69, 70, 71, 72, 73, 74, 75, 76, 77, 78, 79, 80, 81, 82, 83, 84, 85, 86, 87, 88, 89, 90, 91, 92, 93, 94, 95, 96, 97, 98, 99, 102, 103, 106, 107, 108, 109, 110, 111, 112, 113, 114, 115, 116, 117, 118, 133, 134, 135, 136, 137, 138, 139, 140, 141, 142, 143, 144, 147, 148, 149, 150, 155, 156, 157, 158, 159, 160, 161, 162, 163, 164, 165, 166, 167, 168, 169, 170, 171, 172, 173, 174, 175, 176, 177, 179, 180, 181, 183, 184, 185, 186, 187, 192, 193, 194, 195, 196, 197, 198, 199, 200, 201, 202, 203, 204, 205, 206, 207, 208, 209, 210, 211, 212, 213, 214, 215, 216, 217, 218, 219, 220, 221, 222, 223, 224, 225], [0.9632, 0.9629, 0.9109, 0.8404, 0.9746, 0.9817, 0.9728, 0.01761, 0.04428, 0.09364, 0.1174, 0.2387, 0.2519, 0.08132, 0.1079, 0.9794, 0.9772, 0.02177, 0.008468, 0.07723, 0.06226, 0.082, 0.06899, 0.02357, 0.01621, 0.9305, 0.7038, 0.9499, 0.6936, 0.7005, 0.9505, 0.9487, 0.9248, 0.9247, 0.9208, 0.9751, 0.9741, 0.9677, 0.9022, 0.8897, 0.9562, 0.7549, 0.8664, 0.9922, 0.9704, 0.9846, 0.9914, 0.9786, 0.04337, 0.02092, 0.1185, 0.1306, 0.2536, 0.4012, 0.9878, 0.9902, 0.8524, 0.8443, 0.8448, 0.8512, 0.8416, 0.8432, 0.8534, 0.849, 0.8486, 0.8557, 0.8534, 0.8521, 0.8523, 0.8578, 0.8566, 0.8546, 0.8578, 0.8601, 0.8599, 0.8568, 0.8591, 0.8579, 0.855, 0.8558, 0.8519, 0.8504, 0.963, 0.9628, 0.996, 0.782, 0.9723, 0.9682, 0.9106, 0.8401, 0.8719, 0.9872, 0.9744, 0.9806, 0.9935, 0.9816, 0.9727, 0.01755, 0.03793, 0.04409, 0.01919, 0.09356, 0.1343, 0.1171, 0.137, 0.2386, 0.2924, 0.2515, 0.375, 0.9924, 0.9903, 0.9793, 0.9771, 0.02126, 0.008158, 0.0762, 0.06176, 0.08047, 0.06853, 0.02426, 0.0181, 0.9303, 0.7034, 0.9497, 0.693, 0.7, 0.9503, 0.9485, 0.9245, 0.9245, 0.9205, 0.9749, 0.9739, 0.9675, 0.9019, 0.8893, 0.9561, 0.7547, 0.8663, 0.9921, 0.9704, 0.9846, 0.9913, 0.9786, 0.04346, 0.02091, 0.1184, 0.1306, 0.2535, 0.4011, 0.9878, 0.9901, 0.8521, 0.8441, 0.8446, 0.851, 0.8414, 0.843, 0.8531, 0.8488, 0.8484, 0.8554, 0.8531, 0.8518, 0.8521, 0.8576, 0.8563, 0.8543, 0.8576, 0.8598, 0.8597, 0.8565, 0.8588, 0.8576, 0.8548, 0.8555, 0.8516, 0.8501]): _vg.add([_i], _w, 'REPLACE')
_vg = ob_puffmesh.vertex_groups.new(name='Bone.001')
for _i, _w in zip([5, 13, 14, 15, 16, 17, 18, 19, 20, 29, 30, 31, 32, 33, 34, 35, 36, 38, 40, 41, 54, 55, 66, 67, 68, 69, 70, 71, 74, 75, 76, 77, 78, 79, 80, 81, 82, 83, 84, 85, 86, 87, 88, 89, 90, 91, 92, 93, 94, 95, 96, 97, 98, 99, 107, 111, 112, 133, 134, 135, 136, 137, 138, 139, 140, 141, 142, 143, 144, 155, 156, 157, 158, 159, 160, 161, 162, 164, 166, 167, 180, 181, 192, 193, 194, 195, 196, 197, 200, 201, 202, 203, 204, 205, 206, 207, 208, 209, 210, 211, 212, 213, 214, 215, 216, 217, 218, 219, 220, 221, 222, 223, 224, 225], [0.06738, 0.0974, 0.1096, 0.61, 0.5864, 0.2398, 0.2496, 0.3245, 0.4429, 0.0822, 0.07693, 0.5812, 0.5663, 0.1015, 0.09577, 0.03904, 0.03836, 0.05245, 0.02575, 0.02313, 0.06162, 0.06109, 0.09377, 0.08151, 0.6398, 0.6705, 0.5592, 0.5843, 0.005235, 0.007388, 0.005437, 0.007041, 0.01482, 0.007133, 0.005861, 0.00801, 0.005964, 0.00422, 0.00484, 0.004349, 0.003095, 0.00259, 0.002631, 0.002782, 0.002818, 0.0008733, 0.0003268, 0.001221, 0.001366, 0.00123, 0.001776, 0.003111, 0.003748, 0.003444, 0.03385, 0.06713, 0.02117, 0.09965, 0.1457, 0.1127, 0.07215, 0.6029, 0.5938, 0.5789, 0.6849, 0.2394, 0.5911, 0.2426, 0.6138, 0.08746, 0.08187, 0.5687, 0.5533, 0.1079, 0.09852, 0.05036, 0.0449, 0.0517, 0.02486, 0.02318, 0.06149, 0.06103, 0.09464, 0.08217, 0.6373, 0.6682, 0.5566, 0.5837, 0.005239, 0.007392, 0.00544, 0.007045, 0.01482, 0.007136, 0.005864, 0.008014, 0.005967, 0.004224, 0.004843, 0.004353, 0.003099, 0.002594, 0.002635, 0.002786, 0.002821, 0.0008767, 0.0003302, 0.001225, 0.001369, 0.001233, 0.001779, 0.003115, 0.003752, 0.003447]): _vg.add([_i], _w, 'REPLACE')
_vg = ob_puffmesh.vertex_groups.new(name='Bone.002')
for _i, _w in zip([11, 12, 13, 14, 15, 16, 17, 18, 19, 20, 27, 28, 29, 30, 31, 32, 64, 66, 67, 68, 69, 70, 71, 125, 126, 133, 134, 135, 136, 137, 138, 139, 140, 141, 142, 143, 153, 154, 155, 156, 157, 158, 159, 190, 192, 193, 194, 195, 196, 197], [0.04203, 0.06087, 0.8085, 0.8129, 0.1762, 0.1708, 0.009799, 0.008805, 0.5563, 0.4343, 0.002716, 0.004952, 0.8511, 0.8518, 0.161, 0.1605, 0.01184, 0.7649, 0.8031, 0.2102, 0.1618, 0.01361, 0.004005, 0.04669, 0.06267, 0.8029, 0.7404, 0.8061, 0.8062, 0.1784, 0.279, 0.1733, 0.1548, 0.01089, 0.007786, 0.008666, 0.0108, 0.01319, 0.8396, 0.8403, 0.1653, 0.1647, 0.0012, 0.013, 0.7632, 0.8016, 0.2108, 0.1625, 0.0137, 0.004375]): _vg.add([_i], _w, 'REPLACE')
_vg = ob_puffmesh.vertex_groups.new(name='Bone.003')
for _i, _w in zip([0, 11, 12, 13, 14, 19, 20, 27, 28, 29, 30, 56, 64, 65, 66, 67, 100, 105, 125, 126, 127, 128, 129, 130, 131, 132, 133, 134, 135, 136, 138, 145, 153, 154, 155, 156, 182, 190, 191, 192, 193], [0.01655, 0.8887, 0.8466, 0.08852, 0.05349, 0.09342, 0.06981, 0.9516, 0.9472, 0.03008, 0.04572, 0.001955, 0.7275, 0.7405, 0.1414, 0.1236, 0.02198, 0.03948, 0.8842, 0.8427, 0.6042, 0.5827, 0.1987, 0.3603, 0.2047, 0.3755, 0.09035, 0.1291, 0.05539, 0.1209, 0.02946, 0.0005307, 0.9438, 0.9389, 0.03658, 0.05146, 0.002845, 0.7272, 0.7407, 0.1415, 0.1241]): _vg.add([_i], _w, 'REPLACE')
_vg = ob_puffmesh.vertex_groups.new(name='Bone.004')
for _i, _w in zip([0, 1, 9, 10, 11, 12, 21, 22, 25, 26, 52, 56, 64, 65, 100, 101, 104, 105, 120, 121, 125, 126, 127, 128, 129, 130, 131, 132, 145, 146, 151, 152, 154, 178, 182, 190, 191], [0.8835, 0.9402, 0.04148, 0.07733, 0.05679, 0.09015, 0.9625, 0.9665, 0.02852, 0.04809, 0.7091, 0.8752, 0.2149, 0.2325, 0.8784, 0.9365, 0.5369, 0.8511, 0.04455, 0.09081, 0.05847, 0.09161, 0.3574, 0.4528, 0.4777, 0.4298, 0.7327, 0.6062, 0.9529, 0.9581, 0.05358, 0.07491, 0.002553, 0.711, 0.8763, 0.2147, 0.2314]): _vg.add([_i], _w, 'REPLACE')
_vg = ob_puffmesh.vertex_groups.new(name='Bone.005')
for _i, _w in zip([0, 1, 9, 10, 25, 26, 52, 56, 62, 63, 64, 100, 101, 104, 105, 119, 120, 121, 122, 123, 124, 127, 128, 129, 130, 131, 132, 151, 152, 178, 182, 188, 189], [0.08913, 0.05183, 0.935, 0.8747, 0.9557, 0.9418, 0.3006, 0.1261, 0.8902, 0.8456, 0.0003579, 0.09138, 0.05311, 0.5089, 0.1174, 0.6237, 0.9353, 0.8587, 0.5204, 0.385, 0.3359, 0.09846, 0.001901, 0.3736, 0.2639, 0.09024, 0.0612, 0.9394, 0.9111, 0.2972, 0.125, 0.8985, 0.8466]): _vg.add([_i], _w, 'REPLACE')
_vg = ob_puffmesh.vertex_groups.new(name='Bone.006')
for _i, _w in zip([10, 62, 63, 119, 121, 122, 123, 124, 188, 189], [0.04325, 0.119, 0.1689, 0.4418, 0.04757, 0.5746, 0.6606, 0.7189, 0.1093, 0.1619]): _vg.add([_i], _w, 'REPLACE')
_vg = ob_puffmesh.vertex_groups.new(name='Bone.007')
for _i, _w in zip([20, 68, 69, 70, 71, 111, 135, 137, 138, 139, 140, 141, 142, 143, 144, 155, 156, 157, 158, 159, 160, 161, 162, 164, 166, 167, 194, 195, 196, 197], [0.01186, 0.0008634, 0.01438, 0.06094, 0.05196, 0.03084, 0.002537, 0.1599, 0.0307, 0.1949, 0.05481, 0.5749, 0.1124, 0.573, 0.09654, 0.00812, 0.007937, 0.2302, 0.2456, 0.7905, 0.8081, 0.3793, 0.3777, 0.07924, 0.08556, 0.09576, 0.08201, 0.08665, 0.2082, 0.1852]): _vg.add([_i], _w, 'REPLACE')
_vg = ob_puffmesh.vertex_groups.new(name='Bone.008')
for _i, _w in zip([5, 15, 16, 17, 18, 20, 29, 30, 31, 32, 33, 34, 35, 36, 38, 40, 41, 68, 69, 70, 71, 138, 140, 142, 144, 195, 196, 197], [0.03019, 0.1565, 0.1909, 0.5756, 0.5616, 0.01027, 0.002504, 0.00232, 0.2246, 0.2393, 0.803, 0.8145, 0.3586, 0.369, 0.07804, 0.08492, 0.09599, 0.08003, 0.08532, 0.2036, 0.185, 0.02878, 0.05414, 0.11, 0.09646, 0.01387, 0.05954, 0.05196]): _vg.add([_i], _w, 'REPLACE')
_vg = ob_puffmesh.vertex_groups.new(name='Bone.009')
for _i, _w in zip([33, 34, 35, 36], [0.03155, 0.02444, 0.5728, 0.5627]): _vg.add([_i], _w, 'REPLACE')
_vg = ob_puffmesh.vertex_groups.new(name='Bone.010')
for _i, _w in zip([38, 126, 133, 135, 136, 137, 141, 155, 156, 157, 158, 159, 160, 161, 162, 167, 193], [0.01099, 0.0, 0.0, 0.0, 0.0, 0.0, 0.0, 0.0, 0.0, 0.0, 0.0, 8.348e-05, 0.002762, 0.0001143, 0.002801, 0.0, 0.0]): _vg.add([_i], _w, 'REPLACE')
_vg = ob_puffmesh.vertex_groups.new(name='Spine1')
for _i, _w in zip([2, 3, 4, 5, 11, 12, 13, 14, 15, 16, 17, 18, 19, 20, 27, 28, 29, 30, 31, 32, 33, 34, 35, 36, 37, 38, 39, 40, 41, 42, 43, 44, 45, 46, 50, 51, 53, 54, 55, 64, 65, 66, 67, 68, 69, 70, 71, 102, 103, 107, 110, 111, 112, 125, 126, 127, 128, 130, 131, 132, 133, 134, 135, 136, 137, 138, 139, 140, 141, 142, 143, 144, 153, 154, 155, 156, 157, 158, 159, 160, 161, 162, 163, 164, 165, 166, 167, 168, 169, 170, 171, 172, 176, 177, 179, 180, 181, 190, 191, 192, 193, 194, 195, 196, 197], [0.0005293, 0.004576, 0.0584, 0.134, 0.124, 0.151, 0.6307, 0.705, 0.9993, 0.9997, 0.4982, 0.4909, 0.5381, 0.6774, 0.1165, 0.1223, 0.7212, 0.7221, 0.9994, 0.9991, 0.4979, 0.3731, 0.0714, 0.06285, 0.02945, 0.1758, 0.007729, 0.1194, 0.09173, 0.006273, 0.007427, 0.02824, 0.03074, 0.0434, 0.04666, 0.05299, 0.01124, 0.1845, 0.1115, 0.0902, 0.08765, 0.6246, 0.3156, 0.9985, 0.9938, 0.6119, 0.6, 0.000659, 0.004688, 0.1698, 0.05845, 0.134, 0.107, 0.1237, 0.1509, 0.05252, 0.05876, 0.01511, 0.0061, 0.03734, 0.5702, 0.4485, 0.6676, 0.2917, 1.0, 0.9773, 0.9924, 0.9985, 0.702, 0.5922, 0.7248, 0.7106, 0.1162, 0.1221, 0.7213, 0.6409, 0.9999, 0.9994, 0.7292, 0.4481, 0.07155, 0.06461, 0.02951, 0.1755, 0.007821, 0.1189, 0.09151, 0.00637, 0.007525, 0.02828, 0.03077, 0.04343, 0.04668, 0.05295, 0.01133, 0.1844, 0.1115, 0.09015, 0.08756, 0.6235, 0.4951, 0.9975, 0.9997, 0.6123, 0.6524]): _vg.add([_i], _w, 'REPLACE')
_vg = ob_puffmesh.vertex_groups.new(name='Spine2')
for _i, _w in zip([0, 1, 11, 12, 13, 14, 15, 16, 17, 18, 19, 20, 21, 22, 27, 28, 29, 30, 31, 32, 33, 52, 56, 64, 65, 66, 67, 68, 69, 70, 71, 100, 101, 104, 105, 125, 126, 127, 128, 129, 130, 131, 132, 133, 134, 135, 136, 137, 138, 139, 140, 141, 142, 143, 144, 145, 146, 153, 154, 155, 156, 157, 158, 159, 178, 182, 190, 191, 192, 193, 194, 195, 196, 197], [0.09958, 0.07899, 0.9992, 0.9965, 0.2991, 0.173, 0.1122, 0.07745, 0.03058, 0.01984, 0.2913, 0.2092, 0.09271, 0.0858, 0.9594, 0.941, 0.1682, 0.1884, 0.06533, 0.07343, 0.002523, 0.1143, 0.08887, 0.997, 0.9999, 0.2388, 0.5637, 0.1086, 0.1545, 0.05289, 0.02786, 0.09965, 0.07944, 0.1079, 0.09608, 0.9996, 0.9903, 0.9469, 0.9912, 0.2714, 0.4144, 0.1878, 0.2928, 0.2993, 0.4067, 0.1733, 0.6057, 0.1123, 0.1277, 0.07756, 0.1578, 0.0306, 0.05454, 0.01978, 0.02854, 0.09289, 0.08612, 0.9994, 0.9999, 0.1684, 0.1887, 0.06513, 0.07338, 0.001654, 0.1142, 0.089, 0.9914, 1.0, 0.2396, 0.5638, 0.1089, 0.1545, 0.05298, 0.02788]): _vg.add([_i], _w, 'REPLACE')
_vg = ob_puffmesh.vertex_groups.new(name='Spine3')
for _i, _w in zip([0, 1, 9, 10, 11, 12, 13, 14, 19, 20, 21, 22, 25, 26, 27, 28, 29, 30, 52, 56, 62, 63, 64, 65, 66, 67, 100, 101, 104, 105, 119, 120, 121, 122, 123, 124, 125, 126, 127, 128, 129, 130, 131, 132, 133, 134, 135, 136, 145, 146, 151, 152, 153, 154, 155, 156, 178, 182, 188, 189, 190, 191, 192, 193], [0.9977, 1.0, 0.08698, 0.1337, 0.1291, 0.09596, 0.003094, 0.008683, 0.03655, 0.01304, 0.9999, 0.9999, 0.0989, 0.1189, 0.1141, 0.1121, 0.002692, 0.001025, 0.9997, 0.9996, 0.0686, 0.07765, 0.1547, 0.251, 0.03121, 0.02912, 0.9996, 0.999, 0.9878, 0.9997, 0.0531, 0.07884, 0.1484, 0.01328, 0.03399, 0.006282, 0.1292, 0.09587, 0.2329, 0.4691, 0.5565, 0.4357, 0.6906, 0.536, 0.003076, 0.05978, 0.00872, 0.04547, 0.9996, 1.0, 0.09653, 0.1291, 0.114, 0.1119, 0.002695, 0.001016, 0.9945, 0.9818, 0.06709, 0.08272, 0.1546, 0.2512, 0.03121, 0.02908]): _vg.add([_i], _w, 'REPLACE')
_vg = ob_puffmesh.vertex_groups.new(name='Spine4')
for _i, _w in zip([0, 1, 9, 10, 21, 22, 25, 26, 52, 56, 62, 63, 64, 65, 100, 101, 104, 105, 119, 120, 121, 122, 123, 124, 127, 128, 129, 130, 131, 132, 145, 146, 151, 152, 178, 182, 188, 189, 190, 191], [0.1035, 0.1243, 0.8991, 0.8488, 0.0912, 0.1007, 0.887, 0.8653, 0.1618, 0.1862, 0.9202, 0.909, 0.0132, 0.0248, 0.1041, 0.1219, 0.1865, 0.2209, 0.9382, 0.9086, 0.8322, 0.9612, 0.9509, 0.966, 0.05547, 0.06683, 0.1466, 0.1118, 0.1735, 0.1193, 0.09157, 0.1, 0.8898, 0.8538, 0.1625, 0.1848, 0.922, 0.9033, 0.01338, 0.02439]): _vg.add([_i], _w, 'REPLACE')
_vg = ob_puffmesh.vertex_groups.new(name='FinR')
for _i, _w in zip([2, 3, 4, 5, 6, 7, 8, 13, 14, 15, 16, 17, 18, 23, 24, 28, 29, 30, 31, 32, 33, 34, 35, 36, 37, 38, 39, 40, 41, 42, 43, 44, 45, 46, 47, 48, 49, 50, 51, 53, 54, 57, 58, 59, 60, 61, 66, 67, 68, 69, 70, 71, 72, 73, 74, 75, 76, 77, 78, 79, 80, 81, 82, 83, 84, 85, 86, 87, 88, 89, 90, 91, 92, 93, 94, 95, 96, 97, 98, 99, 106, 108, 109, 113, 115, 116, 117, 118, 136, 138, 140, 142, 144, 147, 148, 149, 150, 173, 179, 183, 184, 185, 186, 187, 198, 199], [0.0, 0.0, 0.0, 0.0, 0.0, 0.0, 0.0, 0.01374, 3.054e-05, 0.004144, 2.485e-05, 0.01645, 1.556e-05, 0.0, 0.0, 0.0008465, 0.001716, 0.005837, 0.001316, 0.02412, 0.007891, 0.003801, 0.9998, 0.999, 0.0, 1.829e-06, 0.0, 1.96e-10, 1.26e-05, 0.0, 0.0, 9.283e-05, 3.817e-05, 2.633e-05, 0.0, 0.0, 0.0, 0.0004699, 7.698e-05, 0.0, 0.01814, 0.0, 0.0, 0.0, 0.0, 0.0, 0.009486, 0.008317, 0.02172, 0.01829, 0.00653, 0.05192, 0.0, 0.0, 0.1476, 0.1557, 0.1552, 0.02342, 0.01162, 0.0003745, 0.002099, 0.002217, 0.0006952, 0.0, 0.0004801, 0.002535, 0.01562, 0.000179, 0.0005775, 0.003586, 0.0001773, 0.0003689, 0.000605, 0.0005149, 0.001229, 0.1421, 0.145, 0.1442, 0.1481, 0.1496, 0.0, 0.0, 0.0, 0.0, 0.0, 0.0, 0.0, 0.0, 0.0, 0.0, 0.007958, 0.0007398, 0.001113, 0.0, 0.0, 0.0, 0.0, 0.0, 0.0, 0.0, 0.0, 0.0, 0.0, 0.0, 0.0, 0.0]): _vg.add([_i], _w, 'REPLACE')
_vg = ob_puffmesh.vertex_groups.new(name='FinL')
for _i, _w in zip([2, 3, 6, 7, 8, 23, 24, 47, 48, 49, 53, 54, 57, 58, 59, 60, 61, 65, 66, 68, 70, 72, 73, 100, 101, 102, 103, 106, 107, 108, 109, 110, 111, 113, 114, 115, 116, 117, 118, 125, 126, 127, 128, 130, 132, 133, 134, 135, 136, 137, 138, 139, 140, 141, 142, 143, 144, 145, 146, 147, 148, 149, 150, 153, 154, 155, 156, 157, 158, 159, 160, 161, 162, 163, 164, 165, 166, 167, 168, 169, 170, 171, 172, 173, 174, 175, 176, 177, 178, 179, 180, 181, 183, 184, 185, 186, 187, 190, 191, 192, 193, 194, 195, 196, 197, 198, 199, 200, 201, 202, 203, 204, 205, 206, 207, 208, 209, 210, 211, 212, 213, 214, 215, 216, 217, 218, 219, 220, 221, 222, 223, 224, 225], [0.0, 0.0, 0.0, 0.0, 0.0, 0.0, 0.0, 0.0, 0.0, 0.0, 0.0, 0.0, 0.0, 0.0, 0.0, 0.0, 0.0, 0.0, 0.0, 0.0, 0.0, 0.0, 0.0, 0.0, 0.0, 0.0, 0.0, 0.0, 0.0, 0.0, 0.0, 0.0, 0.0, 0.0, 0.0, 0.0, 0.0, 0.0, 0.0, 0.0, 0.0, 0.0, 0.0, 0.0, 0.0, 0.007559, 0.0, 0.002917, 0.0, 9.144e-06, 0.0002069, 0.003014, 0.002227, 0.04224, 0.0007537, 0.001627, 0.00126, 0.0, 0.0, 0.0, 0.0, 0.0, 0.0, 0.0, 3.71e-05, 0.001113, 0.0004092, 0.0005667, 0.006194, 0.03608, 0.0138, 0.9984, 0.9952, 0.0, 2.759e-05, 0.0, 0.0006768, 0.0005374, 0.0, 0.0, 1.391e-07, 1.525e-08, 1.066e-07, 0.0, 0.0, 0.0, 1.665e-06, 1.16e-07, 0.0, 0.0, 8.73e-05, 0.0, 0.0, 0.0, 0.0, 0.0, 0.0, 0.0, 0.0, 1.164e-05, 0.007111, 0.0008787, 0.0006388, 0.005803, 0.04178, 0.0, 0.0, 0.1479, 0.1559, 0.07555, 0.008772, 0.002619, 1.131e-06, 2.722e-08, 1.911e-08, 1.084e-06, 9.212e-07, 3.533e-06, 2.208e-05, 0.0002064, 3.127e-07, 9.281e-07, 0.0, 1.083e-06, 1.544e-07, 2.45e-07, 8.35e-07, 1.676e-05, 0.1424, 0.1304, 0.1408, 0.1484, 0.1499]): _vg.add([_i], _w, 'REPLACE')
_m = ob_puffmesh.modifiers.new('Subdivision', 'SUBSURF')
_m.uv_smooth = 'PRESERVE_CORNERS'
_m.levels = 2
_m = ob_puffmesh.modifiers.new('Solidify', 'SOLIDIFY')
_m = ob_puffmesh.modifiers.new('Armature', 'ARMATURE')
_m.object = ob_puffarmature
ob_puffarmature.location = (0.5679, -0.5654, -0.01822)
ob_puffarmature.show_in_front = True
ob_puffarmature.lineart.crease_threshold = 0.0

# ---- collection membership
col_collection.objects.link(ob_cube)
col_collection.objects.link(ob_armature)
col_collection.objects.link(ob_sphere)
col_collection.objects.link(ob_puffmesh)
col_collection.objects.link(ob_puffarmature)

# ---- scene / render settings (as saved in the file)
scene.frame_start = 0; scene.frame_end = 44; scene.frame_set(0)
scene.render.engine = 'BLENDER_EEVEE_NEXT'
scene.cycles.use_denoising = False
scene.cycles.samples = 128
scene.cycles.sampling_pattern = 'TABULATED_SOBOL'
scene.cycles.use_adaptive_sampling = False
scene.cycles.use_light_tree = False
scene.view_settings.view_transform = 'Filmic'
bpy.context.view_layer.update()

# ---- added for rendering (the .blend has no active camera and no usable light): camera, sun
cam_auto = bpy.data.cameras.new('AutoCamera')
cam_auto.lens = 50.0
cam_auto.sensor_width = 36.0
cam_auto.clip_end = 1000.0
ob_auto_camera = bpy.data.objects.new('AutoCamera', cam_auto)
scene.collection.objects.link(ob_auto_camera)
ob_auto_camera.location = (6.88733, -14.8234, 9.98173)
ob_auto_camera.rotation_euler = (1.09748, -7.21219e-08, 0.694738)
scene.camera = ob_auto_camera
light_auto_sun = bpy.data.lights.new('AutoSun', 'SUN')
light_auto_sun.energy = 3.0
light_auto_sun.angle = 0.0523599
ob_auto_sun = bpy.data.objects.new('AutoSun', light_auto_sun)
scene.collection.objects.link(ob_auto_sun)
ob_auto_sun.rotation_euler = (0.872665, 0.174533, 0.523599)
bpy.context.view_layer.update()
